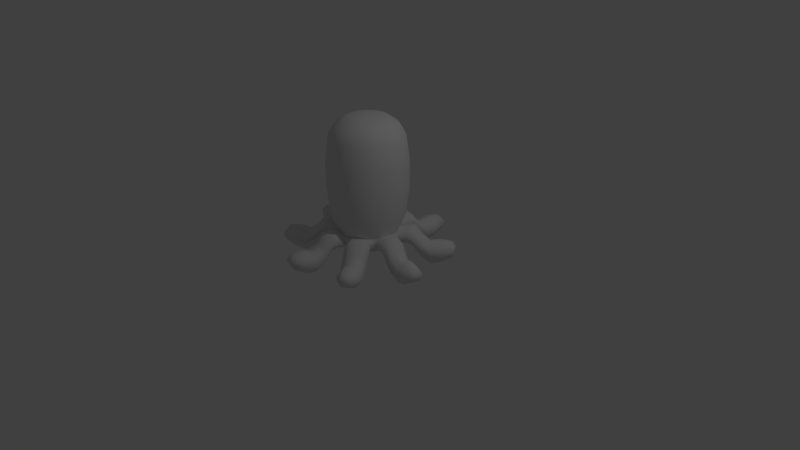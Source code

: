 # Source: octo.blend  (saved by Blender 2.78.0; exported with 4.5.12 LTS)
import bpy
from mathutils import Matrix  # noqa: F401  (used for matrix-valued properties, if any)

bpy.ops.wm.read_factory_settings(use_empty=True)
scene = bpy.context.scene
scene.name = 'Scene'

# ---- collections
col_collection_1 = bpy.data.collections.new('Collection 1'); scene.collection.children.link(col_collection_1)

# ---- world
world_world = bpy.data.worlds.new('World'); scene.world = world_world
world_world.color = (0.05088, 0.05088, 0.05088)
world_world.use_sun_shadow = False
world_world.sun_shadow_jitter_overblur = 0.0
world_world.cycles.sampling_method = 'MANUAL'

# ---- cameras
cam_camera = bpy.data.cameras.new('Camera')
cam_camera.clip_end = 100.0
cam_camera.lens = 35.0
cam_camera.sensor_width = 32.0
cam_camera.sensor_height = 18.0
cam_camera.ortho_scale = 7.314
cam_camera.dof.focus_distance = 0.0
cam_camera.dof.aperture_fstop = 128.0

# ---- lights
light_lamp = bpy.data.lights.new('Lamp', 'POINT')
light_lamp.transmission_factor = 0.0
light_lamp.cutoff_distance = 30.0
light_lamp.energy = 100.0
light_lamp.shadow_buffer_clip_start = 1.001
light_lamp.shadow_soft_size = 0.1
light_lamp.shadow_maximum_resolution = 0.006
light_lamp.use_absolute_resolution = True

# ---- meshes
me_cylinder = bpy.data.meshes.new('Cylinder')
me_cylinder.from_pydata([(3.012e-08, -8.787e-10, 0.1669), (4.758e-08, -8.178e-10, 1.905), (3.444e-08, 0.2379, 0.1669), (5.052e-08, 0.1319, 1.883), (0.09103, 0.2198, 0.1669), (0.05047, 0.1219, 1.883), (0.1682, 0.1682, 0.1669), (0.09326, 0.09326, 1.883), (0.2198, 0.09103, 0.1669), (0.1219, 0.05047, 1.883), (0.2379, -1.101e-08, 0.1669), (0.1319, -6.179e-09, 1.883), (0.2198, -0.09103, 0.1669), (0.1219, -0.05047, 1.883), (0.1682, -0.1682, 0.1669), (0.09326, -0.09326, 1.883), (0.09103, -0.2198, 0.1669), (0.05047, -0.1219, 1.883), (7.036e-08, -0.2379, 0.1669), (7.044e-08, -0.1319, 1.883), (-0.09103, -0.2198, 0.1669), (-0.05047, -0.1219, 1.883), (-0.1682, -0.1682, 0.1669), (-0.09326, -0.09326, 1.883), (-0.2198, -0.09103, 0.1669), (-0.1219, -0.05047, 1.883), (-0.2379, 2.227e-09, 0.1669), (-0.1319, 1.159e-09, 1.883), (-0.2198, 0.09103, 0.1669), (-0.1219, 0.05047, 1.883), (-0.1682, 0.1682, 0.1669), (-0.09326, 0.09326, 1.883), (-0.09103, 0.2198, 0.1669), (-0.05047, 0.1219, 1.883), (-0.008616, 0.4067, 0.4169), (1.527e-08, 0.5182, 0.936), (1.911e-08, 0.4728, 1.642), (0.1809, 0.4368, 1.642), (0.1983, 0.4787, 0.936), (0.1636, 0.3724, 0.4169), (0.3343, 0.3343, 1.642), (0.3664, 0.3664, 0.936), (0.2815, 0.2936, 0.4169), (0.4368, 0.1809, 1.642), (0.4787, 0.1983, 0.936), (0.379, 0.1477, 0.4169), (0.4728, -2.188e-08, 1.642), (0.5182, -2.398e-08, 0.936), (0.4067, 0.008616, 0.4169), (0.4368, -0.1809, 1.642), (0.4787, -0.1983, 0.936), (0.3724, -0.1636, 0.4169), (0.3343, -0.3343, 1.642), (0.3664, -0.3664, 0.936), (0.2936, -0.2815, 0.4169), (0.1809, -0.4368, 1.642), (0.1983, -0.4787, 0.936), (0.1477, -0.379, 0.4169), (9.05e-08, -0.4728, 1.642), (9.351e-08, -0.5182, 0.936), (0.008616, -0.4067, 0.4169), (-0.1809, -0.4368, 1.642), (-0.1983, -0.4787, 0.936), (-0.1636, -0.3724, 0.4169), (-0.3343, -0.3343, 1.642), (-0.3664, -0.3664, 0.936), (-0.2815, -0.2936, 0.4169), (-0.4368, -0.1809, 1.642), (-0.4787, -0.1983, 0.936), (-0.379, -0.1477, 0.4169), (-0.4728, 4.426e-09, 1.642), (-0.5182, 4.851e-09, 0.936), (-0.4067, -0.008616, 0.4169), (-0.4368, 0.1809, 1.642), (-0.4787, 0.1983, 0.936), (-0.3724, 0.1636, 0.4169), (-0.3343, 0.3343, 1.642), (-0.3664, 0.3664, 0.936), (-0.2936, 0.2815, 0.4169), (-0.1809, 0.4368, 1.642), (-0.1983, 0.4787, 0.936), (-0.1477, 0.379, 0.4169), (2.513e-08, 0.4013, 1.761), (3.727e-08, 0.2869, 1.845), (4.367e-08, 0.2102, 1.869), (0.08044, 0.1942, 1.869), (0.1098, 0.2651, 1.845), (0.1536, 0.3707, 1.761), (0.1486, 0.1486, 1.869), (0.2029, 0.2029, 1.845), (0.2837, 0.2837, 1.761), (0.1942, 0.08044, 1.869), (0.2651, 0.1098, 1.845), (0.3707, 0.1536, 1.761), (0.2102, -9.782e-09, 1.869), (0.2869, -1.306e-08, 1.845), (0.4013, -1.849e-08, 1.761), (0.1942, -0.08044, 1.869), (0.2651, -0.1098, 1.845), (0.3707, -0.1536, 1.761), (0.1486, -0.1486, 1.869), (0.2029, -0.2029, 1.845), (0.2837, -0.2837, 1.761), (0.08044, -0.1942, 1.869), (0.1098, -0.2651, 1.845), (0.1536, -0.3707, 1.761), (7.541e-08, -0.2102, 1.869), (8.059e-08, -0.2869, 1.845), (8.572e-08, -0.4013, 1.761), (-0.08044, -0.1942, 1.869), (-0.1098, -0.2651, 1.845), (-0.1536, -0.3707, 1.761), (-0.1486, -0.1486, 1.869), (-0.2029, -0.2029, 1.845), (-0.2837, -0.2837, 1.761), (-0.1942, -0.08044, 1.869), (-0.2651, -0.1098, 1.845), (-0.3707, -0.1536, 1.761), (-0.2102, 1.914e-09, 1.869), (-0.2869, 2.908e-09, 1.845), (-0.4013, 3.831e-09, 1.761), (-0.1942, 0.08044, 1.869), (-0.2651, 0.1098, 1.845), (-0.3707, 0.1536, 1.761), (-0.1486, 0.1486, 1.869), (-0.2029, 0.2029, 1.845), (-0.2837, 0.2837, 1.761), (-0.08044, 0.1942, 1.869), (-0.1098, 0.2651, 1.845), (-0.1536, 0.3707, 1.761), (1.527e-08, 0.5182, 1.314), (0.1983, 0.4787, 1.314), (0.3664, 0.3664, 1.314), (0.4787, 0.1983, 1.314), (0.5182, -2.398e-08, 1.314), (0.4787, -0.1983, 1.314), (0.3664, -0.3664, 1.314), (0.1983, -0.4787, 1.314), (9.351e-08, -0.5182, 1.314), (-0.1983, -0.4787, 1.314), (-0.3664, -0.3664, 1.314), (-0.4787, -0.1983, 1.314), (-0.5182, 4.851e-09, 1.314), (-0.4787, 0.1983, 1.314), (-0.3664, 0.3664, 1.314), (-0.1983, 0.4787, 1.314), (1.911e-08, 0.4728, 0.6077), (0.1809, 0.4368, 0.6077), (0.3343, 0.3343, 0.6077), (0.4368, 0.1809, 0.6077), (0.4728, -2.188e-08, 0.6077), (0.4368, -0.1809, 0.6077), (0.3343, -0.3343, 0.6077), (0.1809, -0.4368, 0.6077), (9.05e-08, -0.4728, 0.6077), (-0.1809, -0.4368, 0.6077), (-0.3343, -0.3343, 0.6077), (-0.4368, -0.1809, 0.6077), (-0.4728, 4.426e-09, 0.6077), (-0.4368, 0.1809, 0.6077), (-0.3343, 0.3343, 0.6077), (-0.1809, 0.4368, 0.6077), (0.1529, 0.3557, 0.2355), (0.2701, 0.2774, 0.2355), (0.3596, 0.1434, 0.2355), (0.3871, 0.005148, 0.2355), (0.3557, -0.1529, 0.2355), (0.2774, -0.2701, 0.2355), (0.1434, -0.3596, 0.2355), (0.005148, -0.3871, 0.2355), (-0.1529, -0.3557, 0.2355), (-0.2701, -0.2774, 0.2355), (-0.3596, -0.1434, 0.2355), (-0.3871, -0.005148, 0.2355), (-0.3557, 0.1529, 0.2355), (-0.2774, 0.2701, 0.2355), (-0.1434, 0.3596, 0.2355), (-0.005147, 0.3871, 0.2355), (0.008158, 0.4958, 0.2681), (0.01304, 0.5317, 0.4581), (-0.3668, 0.3852, 0.4581), (-0.2155, 0.4863, 0.4581), (-0.5317, 0.01304, 0.4581), (-0.4962, 0.1914, 0.4581), (-0.3852, -0.3668, 0.4581), (-0.4863, -0.2155, 0.4581), (-0.01304, -0.5317, 0.4581), (-0.1914, -0.4962, 0.4581), (0.3668, -0.3852, 0.4581), (0.2155, -0.4863, 0.4581), (0.5317, -0.01304, 0.4581), (0.4962, -0.1914, 0.4581), (0.3852, 0.3668, 0.4581), (0.4863, 0.2155, 0.4581), (0.1914, 0.4962, 0.4581), (0.1822, 0.4612, 0.2681), (0.3563, 0.3448, 0.2681), (0.4549, 0.1973, 0.2681), (0.4958, -0.008158, 0.2681), (0.4612, -0.1822, 0.2681), (0.3448, -0.3563, 0.2681), (0.1973, -0.4549, 0.2681), (-0.008158, -0.4958, 0.2681), (-0.1822, -0.4612, 0.2681), (-0.3563, -0.3448, 0.2681), (-0.4549, -0.1973, 0.2681), (-0.4958, 0.008158, 0.2681), (-0.4612, 0.1822, 0.2681), (-0.3448, 0.3563, 0.2681), (-0.1973, 0.4549, 0.2681), (0.03057, 0.5733, 0.2474), (0.03798, 0.6043, 0.4484), (-0.4004, 0.4541, 0.4484), (-0.2663, 0.5438, 0.4484), (-0.6043, 0.03798, 0.4484), (-0.5728, 0.1962, 0.4484), (-0.4541, -0.4004, 0.4484), (-0.5438, -0.2663, 0.4484), (-0.03798, -0.6043, 0.4484), (-0.1962, -0.5728, 0.4484), (0.4004, -0.4541, 0.4484), (0.2663, -0.5438, 0.4484), (0.6043, -0.03798, 0.4484), (0.5728, -0.1962, 0.4484), (0.4541, 0.4004, 0.4484), (0.5438, 0.2663, 0.4484), (0.1962, 0.5728, 0.4484), (0.1911, 0.5413, 0.2474), (0.427, 0.3838, 0.2474), (0.5179, 0.2476, 0.2474), (0.5733, -0.03057, 0.2474), (0.5413, -0.1911, 0.2474), (0.3838, -0.427, 0.2474), (0.2476, -0.5179, 0.2474), (-0.03057, -0.5733, 0.2474), (-0.1911, -0.5413, 0.2474), (-0.427, -0.3838, 0.2474), (-0.5179, -0.2476, 0.2474), (-0.5733, 0.03057, 0.2474), (-0.5413, 0.1911, 0.2474), (-0.3838, 0.427, 0.2474), (-0.2476, 0.5179, 0.2474), (0.06101, 0.7078, 0.08096), (0.06083, 0.6856, 0.3398), (-0.4418, 0.5278, 0.3398), (-0.3186, 0.6101, 0.3398), (-0.6856, 0.06083, 0.3398), (-0.6567, 0.2062, 0.3398), (-0.5278, -0.4418, 0.3398), (-0.6101, -0.3186, 0.3398), (-0.06083, -0.6856, 0.3398), (-0.2062, -0.6567, 0.3398), (0.4418, -0.5278, 0.3398), (0.3186, -0.6101, 0.3398), (0.6856, -0.06083, 0.3398), (0.6567, -0.2062, 0.3398), (0.5278, 0.4418, 0.3398), (0.6101, 0.3186, 0.3398), (0.2062, 0.6567, 0.3398), (0.2145, 0.6773, 0.08096), (0.5436, 0.4574, 0.08096), (0.6306, 0.3272, 0.08096), (0.7078, -0.06101, 0.08096), (0.6773, -0.2145, 0.08096), (0.4574, -0.5436, 0.08096), (0.3272, -0.6306, 0.08096), (-0.06101, -0.7078, 0.08096), (-0.2145, -0.6773, 0.08096), (-0.5436, -0.4574, 0.08096), (-0.6306, -0.3272, 0.08096), (-0.7078, 0.06101, 0.08096), (-0.6773, 0.2145, 0.08096), (-0.4574, 0.5436, 0.08096), (-0.3272, 0.6306, 0.08096), (0.08728, 0.8129, 0.005343), (0.08143, 0.7836, 0.2597), (-0.4965, 0.6117, 0.2597), (-0.3751, 0.6928, 0.2597), (-0.7836, 0.08143, 0.2597), (-0.7551, 0.2246, 0.2597), (-0.6117, -0.4965, 0.2597), (-0.6928, -0.3751, 0.2597), (-0.08143, -0.7836, 0.2597), (-0.2246, -0.7551, 0.2597), (0.4965, -0.6117, 0.2597), (0.3751, -0.6928, 0.2597), (0.7836, -0.08143, 0.2597), (0.7551, -0.2246, 0.2597), (0.6117, 0.4965, 0.2597), (0.6928, 0.3751, 0.2597), (0.2246, 0.7551, 0.2597), (0.2305, 0.7845, 0.005343), (0.6366, 0.5131, 0.005343), (0.7177, 0.3917, 0.005343), (0.8129, -0.08728, 0.005343), (0.7845, -0.2305, 0.005343), (0.5131, -0.6366, 0.005343), (0.3917, -0.7177, 0.005343), (-0.08728, -0.8129, 0.005343), (-0.2305, -0.7845, 0.005343), (-0.6366, -0.5131, 0.005343), (-0.7177, -0.3917, 0.005343), (-0.8129, 0.08728, 0.005343), (-0.7845, 0.2305, 0.005343), (-0.5131, 0.6366, 0.005343), (-0.3917, 0.7177, 0.005343), (0.1136, 0.9454, 0.04078), (0.1136, 0.914, 0.2908), (-0.5659, 0.7266, 0.2908), (-0.4547, 0.8009, 0.2908), (-0.914, 0.1136, 0.2908), (-0.8879, 0.2448, 0.2908), (-0.7266, -0.5659, 0.2908), (-0.8009, -0.4547, 0.2908), (-0.1136, -0.914, 0.2908), (-0.2448, -0.8879, 0.2908), (0.5659, -0.7266, 0.2908), (0.4547, -0.8009, 0.2908), (0.914, -0.1136, 0.2908), (0.8879, -0.2448, 0.2908), (0.7266, 0.5659, 0.2908), (0.8009, 0.4547, 0.2908), (0.2448, 0.8879, 0.2908), (0.2568, 0.9169, 0.04078), (0.7488, 0.5882, 0.04078), (0.83, 0.4668, 0.04078), (0.9454, -0.1136, 0.04078), (0.9169, -0.2568, 0.04078), (0.5882, -0.7488, 0.04078), (0.4668, -0.83, 0.04078), (-0.1136, -0.9454, 0.04078), (-0.2568, -0.9169, 0.04078), (-0.7488, -0.5882, 0.04078), (-0.83, -0.4668, 0.04078), (-0.9454, 0.1136, 0.04078), (-0.9169, 0.2568, 0.04078), (-0.5882, 0.7488, 0.04078), (-0.4668, 0.83, 0.04078), (0.1559, 1.078, 0.1198), (0.1556, 1.056, 0.2827), (-0.6364, 0.8564, 0.2827), (-0.5477, 0.9157, 0.2827), (-1.056, 0.1556, 0.2827), (-1.035, 0.2602, 0.2827), (-0.8564, -0.6364, 0.2827), (-0.9157, -0.5477, 0.2827), (-0.1556, -1.056, 0.2827), (-0.2602, -1.035, 0.2827), (0.6364, -0.8564, 0.2827), (0.5477, -0.9157, 0.2827), (1.056, -0.1556, 0.2827), (1.035, -0.2602, 0.2827), (0.8564, 0.6364, 0.2827), (0.9157, 0.5477, 0.2827), (0.2602, 1.035, 0.2827), (0.2684, 1.055, 0.1198), (0.8722, 0.6518, 0.1198), (0.9359, 0.5564, 0.1198), (1.078, -0.1559, 0.1198), (1.055, -0.2684, 0.1198), (0.6518, -0.8722, 0.1198), (0.5564, -0.9359, 0.1198), (-0.1559, -1.078, 0.1198), (-0.2684, -1.055, 0.1198), (-0.8722, -0.6518, 0.1198), (-0.9359, -0.5564, 0.1198), (-1.078, 0.1559, 0.1198), (-1.055, 0.2684, 0.1198), (-0.6518, 0.8722, 0.1198), (-0.5564, 0.9359, 0.1198), (-0.0589, 0.4402, 0.3281), (0.2229, 0.3841, 0.3281), (0.2696, 0.3529, 0.3281), (0.4292, 0.114, 0.3281), (0.4402, 0.0589, 0.3281), (0.3841, -0.2229, 0.3281), (0.3529, -0.2696, 0.3281), (0.114, -0.4292, 0.3281), (0.0589, -0.4402, 0.3281), (-0.2229, -0.3841, 0.3281), (-0.2696, -0.3529, 0.3281), (-0.4292, -0.114, 0.3281), (-0.4402, -0.0589, 0.3281), (-0.3841, 0.2229, 0.3281), (-0.3529, 0.2696, 0.3281), (-0.114, 0.4292, 0.3281), (-0.0563, 0.5284, 0.3608), (0.2542, 0.4667, 0.3608), (0.3339, 0.4135, 0.3608), (0.5098, 0.1502, 0.3608), (0.5284, 0.0563, 0.3608), (0.4667, -0.2542, 0.3608), (0.4135, -0.3339, 0.3608), (0.1502, -0.5098, 0.3608), (0.0563, -0.5284, 0.3608), (-0.2542, -0.4667, 0.3608), (-0.3339, -0.4135, 0.3608), (-0.5098, -0.1502, 0.3608), (-0.5284, -0.0563, 0.3608), (-0.4667, 0.2542, 0.3608), (-0.4135, 0.3339, 0.3608), (-0.1502, 0.5098, 0.3608), (-0.03907, 0.6065, 0.3469), (0.2682, 0.5454, 0.3469), (0.4012, 0.4565, 0.3469), (0.5753, 0.196, 0.3469), (0.6065, 0.03907, 0.3469), (0.5454, -0.2682, 0.3469), (0.4565, -0.4012, 0.3469), (0.196, -0.5753, 0.3469), (0.03907, -0.6065, 0.3469), (-0.2682, -0.5454, 0.3469), (-0.4012, -0.4565, 0.3469), (-0.5753, -0.196, 0.3469), (-0.6065, -0.03907, 0.3469), (-0.5454, 0.2682, 0.3469), (-0.4565, 0.4012, 0.3469), (-0.196, 0.5753, 0.3469), (-0.01438, 0.7134, 0.2116), (0.2863, 0.6536, 0.2116), (0.4943, 0.5146, 0.2116), (0.6646, 0.2597, 0.2116), (0.7134, 0.01438, 0.2116), (0.6536, -0.2863, 0.2116), (0.5146, -0.4943, 0.2116), (0.2597, -0.6646, 0.2116), (0.01438, -0.7134, 0.2116), (-0.2863, -0.6536, 0.2116), (-0.4943, -0.5146, 0.2116), (-0.6646, -0.2597, 0.2116), (-0.7134, -0.01438, 0.2116), (-0.6536, 0.2863, 0.2116), (-0.5146, 0.4943, 0.2116), (-0.2597, 0.6646, 0.2116), (0.005622, 0.8141, 0.1325), (0.3063, 0.7543, 0.1325), (0.5796, 0.5717, 0.1325), (0.75, 0.3167, 0.1325), (0.8141, -0.005622, 0.1325), (0.7543, -0.3063, 0.1325), (0.5717, -0.5796, 0.1325), (0.3167, -0.75, 0.1325), (-0.005622, -0.8141, 0.1325), (-0.3063, -0.7543, 0.1325), (-0.5796, -0.5717, 0.1325), (-0.75, -0.3167, 0.1325), (-0.8141, 0.005622, 0.1325), (-0.7543, 0.3063, 0.1325), (-0.5717, 0.5796, 0.1325), (-0.3167, 0.75, 0.1325), (0.03463, 0.9562, 0.1691), (0.3339, 0.8967, 0.1691), (0.7006, 0.6517, 0.1691), (0.8702, 0.3979, 0.1691), (0.9562, -0.03463, 0.1691), (0.8967, -0.3339, 0.1691), (0.6517, -0.7006, 0.1691), (0.3979, -0.8702, 0.1691), (-0.03463, -0.9562, 0.1691), (-0.3339, -0.8967, 0.1691), (-0.7006, -0.6517, 0.1691), (-0.8702, -0.3979, 0.1691), (-0.9562, 0.03463, 0.1691), (-0.8967, 0.3339, 0.1691), (-0.6517, 0.7006, 0.1691), (-0.3979, 0.8702, 0.1691), (0.1315, 1.111, 0.2055), (0.3037, 1.077, 0.2055), (0.8787, 0.6926, 0.2055), (0.9762, 0.5467, 0.2055), (1.111, -0.1315, 0.2055), (1.077, -0.3037, 0.2055), (0.6926, -0.8787, 0.2055), (0.5467, -0.9762, 0.2055), (-0.1315, -1.111, 0.2055), (-0.3037, -1.077, 0.2055), (-0.8787, -0.6926, 0.2055), (-0.9762, -0.5467, 0.2055), (-1.111, 0.1315, 0.2055), (-1.077, 0.3037, 0.2055), (-0.6926, 0.8787, 0.2055), (-0.5467, 0.9762, 0.2055), (0.1655, 0.3794, 0.4376), (0.2872, 0.2981, 0.4376), (0.3853, 0.1513, 0.4376), (0.4138, 0.007679, 0.4376), (0.3794, -0.1655, 0.4376), (0.2981, -0.2872, 0.4376), (0.1513, -0.3853, 0.4376), (0.007679, -0.4138, 0.4376), (-0.1655, -0.3794, 0.4376), (-0.2872, -0.2981, 0.4376), (-0.3853, -0.1513, 0.4376), (-0.4138, -0.007679, 0.4376), (-0.3794, 0.1655, 0.4376), (-0.2981, 0.2872, 0.4376), (-0.1513, 0.3853, 0.4376), (-0.007679, 0.4138, 0.4376)], [], [(0, 2, 4), (1, 5, 3), (84, 3, 5, 85), (0, 4, 6), (1, 7, 5), (85, 5, 7, 88), (0, 6, 8), (1, 9, 7), (88, 7, 9, 91), (0, 8, 10), (1, 11, 9), (91, 9, 11, 94), (0, 10, 12), (1, 13, 11), (94, 11, 13, 97), (0, 12, 14), (1, 15, 13), (97, 13, 15, 100), (0, 14, 16), (1, 17, 15), (100, 15, 17, 103), (0, 16, 18), (1, 19, 17), (103, 17, 19, 106), (0, 18, 20), (1, 21, 19), (106, 19, 21, 109), (0, 20, 22), (1, 23, 21), (109, 21, 23, 112), (0, 22, 24), (1, 25, 23), (112, 23, 25, 115), (0, 24, 26), (1, 27, 25), (115, 25, 27, 118), (0, 26, 28), (1, 29, 27), (118, 27, 29, 121), (0, 28, 30), (1, 31, 29), (121, 29, 31, 124), (0, 30, 32), (1, 33, 31), (124, 31, 33, 127), (0, 32, 2), (1, 3, 33), (127, 33, 3, 84), (385, 81, 34, 370), (161, 80, 35, 146), (145, 79, 36, 130), (378, 60, 186, 394), (160, 77, 80, 161), (144, 76, 79, 145), (383, 75, 78, 384), (159, 74, 77, 160), (143, 73, 76, 144), (54, 57, 189, 188), (158, 71, 74, 159), (142, 70, 73, 143), (381, 69, 72, 382), (157, 68, 71, 158), (141, 67, 70, 142), (166, 165, 198, 199), (156, 65, 68, 157), (140, 64, 67, 141), (379, 63, 66, 380), (155, 62, 65, 156), (139, 61, 64, 140), (377, 168, 201, 393), (154, 59, 62, 155), (138, 58, 61, 139), (377, 57, 60, 378), (153, 56, 59, 154), (137, 55, 58, 138), (42, 45, 193, 192), (152, 53, 56, 153), (136, 52, 55, 137), (375, 51, 54, 376), (151, 50, 53, 152), (135, 49, 52, 136), (376, 54, 188, 392), (150, 47, 50, 151), (134, 46, 49, 135), (373, 45, 48, 374), (149, 44, 47, 150), (133, 43, 46, 134), (164, 163, 196, 197), (148, 41, 44, 149), (132, 40, 43, 133), (371, 39, 42, 372), (147, 38, 41, 148), (131, 37, 40, 132), (375, 166, 199, 391), (146, 35, 38, 147), (130, 36, 37, 131), (79, 129, 82, 36), (129, 128, 83, 82), (128, 127, 84, 83), (76, 126, 129, 79), (126, 125, 128, 129), (125, 124, 127, 128), (73, 123, 126, 76), (123, 122, 125, 126), (122, 121, 124, 125), (70, 120, 123, 73), (120, 119, 122, 123), (119, 118, 121, 122), (67, 117, 120, 70), (117, 116, 119, 120), (116, 115, 118, 119), (64, 114, 117, 67), (114, 113, 116, 117), (113, 112, 115, 116), (61, 111, 114, 64), (111, 110, 113, 114), (110, 109, 112, 113), (58, 108, 111, 61), (108, 107, 110, 111), (107, 106, 109, 110), (55, 105, 108, 58), (105, 104, 107, 108), (104, 103, 106, 107), (52, 102, 105, 55), (102, 101, 104, 105), (101, 100, 103, 104), (49, 99, 102, 52), (99, 98, 101, 102), (98, 97, 100, 101), (46, 96, 99, 49), (96, 95, 98, 99), (95, 94, 97, 98), (43, 93, 96, 46), (93, 92, 95, 96), (92, 91, 94, 95), (40, 90, 93, 43), (90, 89, 92, 93), (89, 88, 91, 92), (37, 87, 90, 40), (87, 86, 89, 90), (86, 85, 88, 89), (36, 82, 87, 37), (82, 83, 86, 87), (83, 84, 85, 86), (35, 130, 131, 38), (38, 131, 132, 41), (41, 132, 133, 44), (44, 133, 134, 47), (47, 134, 135, 50), (50, 135, 136, 53), (53, 136, 137, 56), (56, 137, 138, 59), (59, 138, 139, 62), (62, 139, 140, 65), (65, 140, 141, 68), (68, 141, 142, 71), (71, 142, 143, 74), (74, 143, 144, 77), (77, 144, 145, 80), (80, 145, 130, 35), (497, 146, 147, 482), (482, 147, 148, 483), (483, 148, 149, 484), (484, 149, 150, 485), (485, 150, 151, 486), (486, 151, 152, 487), (487, 152, 153, 488), (488, 153, 154, 489), (489, 154, 155, 490), (490, 155, 156, 491), (491, 156, 157, 492), (492, 157, 158, 493), (493, 158, 159, 494), (494, 159, 160, 495), (495, 160, 161, 496), (496, 161, 146, 497), (2, 177, 162, 4), (4, 162, 163, 6), (6, 163, 164, 8), (8, 164, 165, 10), (10, 165, 166, 12), (12, 166, 167, 14), (14, 167, 168, 16), (16, 168, 169, 18), (18, 169, 170, 20), (20, 170, 171, 22), (22, 171, 172, 24), (24, 172, 173, 26), (26, 173, 174, 28), (28, 174, 175, 30), (30, 175, 176, 32), (32, 176, 177, 2), (180, 181, 213, 212), (392, 188, 220, 408), (201, 200, 232, 233), (386, 179, 211, 402), (391, 199, 231, 407), (199, 198, 230, 231), (390, 190, 222, 406), (197, 196, 228, 229), (379, 170, 203, 395), (66, 69, 185, 184), (168, 167, 200, 201), (380, 66, 184, 396), (78, 81, 181, 180), (381, 172, 205, 397), (170, 169, 202, 203), (382, 72, 182, 398), (34, 39, 194, 179), (370, 34, 179, 386), (383, 174, 207, 399), (172, 171, 204, 205), (48, 51, 191, 190), (384, 78, 180, 400), (371, 162, 195, 387), (385, 176, 209, 401), (60, 63, 187, 186), (372, 42, 192, 388), (174, 173, 206, 207), (373, 164, 197, 389), (72, 75, 183, 182), (162, 177, 178, 195), (374, 48, 190, 390), (176, 175, 208, 209), (411, 235, 267, 427), (239, 238, 270, 271), (216, 217, 249, 248), (410, 218, 250, 426), (237, 236, 268, 269), (214, 215, 247, 246), (409, 233, 265, 425), (235, 234, 266, 267), (203, 202, 234, 235), (393, 201, 233, 409), (182, 183, 215, 214), (205, 204, 236, 237), (394, 186, 218, 410), (184, 185, 217, 216), (207, 206, 238, 239), (395, 203, 235, 411), (186, 187, 219, 218), (209, 208, 240, 241), (396, 184, 216, 412), (188, 189, 221, 220), (397, 205, 237, 413), (190, 191, 223, 222), (398, 182, 214, 414), (192, 193, 225, 224), (399, 207, 239, 415), (179, 194, 226, 211), (400, 180, 212, 416), (387, 195, 227, 403), (401, 209, 241, 417), (388, 192, 224, 404), (195, 178, 210, 227), (389, 197, 229, 405), (431, 271, 303, 447), (256, 257, 289, 288), (430, 246, 278, 446), (254, 255, 287, 286), (429, 269, 301, 445), (252, 253, 285, 284), (428, 248, 280, 444), (273, 272, 304, 305), (218, 219, 251, 250), (241, 240, 272, 273), (412, 216, 248, 428), (220, 221, 253, 252), (413, 237, 269, 429), (222, 223, 255, 254), (414, 214, 246, 430), (224, 225, 257, 256), (415, 239, 271, 431), (211, 226, 258, 243), (416, 212, 244, 432), (403, 227, 259, 419), (417, 241, 273, 433), (404, 224, 256, 420), (227, 210, 242, 259), (405, 229, 261, 421), (229, 228, 260, 261), (406, 222, 254, 422), (231, 230, 262, 263), (407, 231, 263, 423), (402, 211, 243, 418), (233, 232, 264, 265), (408, 220, 252, 424), (212, 213, 245, 244), (437, 293, 325, 453), (291, 274, 306, 323), (436, 288, 320, 452), (449, 305, 337, 465), (435, 291, 323, 451), (448, 276, 308, 464), (275, 290, 322, 307), (447, 303, 335, 463), (243, 258, 290, 275), (432, 244, 276, 448), (419, 259, 291, 435), (433, 273, 305, 449), (420, 256, 288, 436), (259, 242, 274, 291), (421, 261, 293, 437), (261, 260, 292, 293), (422, 254, 286, 438), (263, 262, 294, 295), (423, 263, 295, 439), (418, 243, 275, 434), (265, 264, 296, 297), (424, 252, 284, 440), (244, 245, 277, 276), (267, 266, 298, 299), (425, 265, 297, 441), (246, 247, 279, 278), (269, 268, 300, 301), (426, 250, 282, 442), (248, 249, 281, 280), (271, 270, 302, 303), (427, 267, 299, 443), (250, 251, 283, 282), (329, 328, 360, 361), (450, 307, 339, 466), (455, 327, 359, 471), (327, 326, 358, 359), (454, 318, 350, 470), (325, 324, 356, 357), (453, 325, 357, 469), (323, 306, 338, 355), (293, 292, 324, 325), (438, 286, 318, 454), (295, 294, 326, 327), (439, 295, 327, 455), (434, 275, 307, 450), (297, 296, 328, 329), (440, 284, 316, 456), (276, 277, 309, 308), (299, 298, 330, 331), (441, 297, 329, 457), (278, 279, 311, 310), (301, 300, 332, 333), (442, 282, 314, 458), (280, 281, 313, 312), (303, 302, 334, 335), (443, 299, 331, 459), (282, 283, 315, 314), (305, 304, 336, 337), (444, 280, 312, 460), (284, 285, 317, 316), (445, 301, 333, 461), (286, 287, 319, 318), (446, 278, 310, 462), (288, 289, 321, 320), (480, 340, 341, 481), (478, 342, 343, 479), (476, 344, 345, 477), (474, 346, 347, 475), (472, 348, 349, 473), (470, 350, 351, 471), (468, 352, 353, 469), (466, 339, 354, 467), (456, 316, 348, 472), (308, 309, 341, 340), (331, 330, 362, 363), (457, 329, 361, 473), (310, 311, 343, 342), (333, 332, 364, 365), (458, 314, 346, 474), (312, 313, 345, 344), (335, 334, 366, 367), (459, 331, 363, 475), (314, 315, 347, 346), (337, 336, 368, 369), (460, 312, 344, 476), (316, 317, 349, 348), (461, 333, 365, 477), (318, 319, 351, 350), (462, 310, 342, 478), (320, 321, 353, 352), (463, 335, 367, 479), (307, 322, 354, 339), (464, 308, 340, 480), (451, 323, 355, 467), (465, 337, 369, 481), (452, 320, 352, 468), (324, 452, 468, 356), (309, 465, 481, 341), (322, 451, 467, 354), (336, 464, 480, 368), (311, 463, 479, 343), (334, 462, 478, 366), (313, 461, 477, 345), (332, 460, 476, 364), (315, 459, 475, 347), (330, 458, 474, 362), (317, 457, 473, 349), (328, 456, 472, 360), (338, 466, 467, 355), (356, 468, 469, 357), (358, 470, 471, 359), (360, 472, 473, 361), (362, 474, 475, 363), (364, 476, 477, 365), (366, 478, 479, 367), (368, 480, 481, 369), (302, 446, 462, 334), (281, 445, 461, 313), (300, 444, 460, 332), (283, 443, 459, 315), (298, 442, 458, 330), (285, 441, 457, 317), (296, 440, 456, 328), (274, 434, 450, 306), (287, 439, 455, 319), (294, 438, 454, 326), (321, 453, 469, 353), (326, 454, 470, 358), (319, 455, 471, 351), (306, 450, 466, 338), (251, 427, 443, 283), (266, 426, 442, 298), (253, 425, 441, 285), (264, 424, 440, 296), (242, 418, 434, 274), (255, 423, 439, 287), (262, 422, 438, 294), (257, 421, 437, 289), (260, 420, 436, 292), (245, 433, 449, 277), (258, 419, 435, 290), (272, 432, 448, 304), (279, 447, 463, 311), (304, 448, 464, 336), (290, 435, 451, 322), (277, 449, 465, 309), (292, 436, 452, 324), (289, 437, 453, 321), (232, 408, 424, 264), (210, 402, 418, 242), (223, 407, 423, 255), (230, 406, 422, 262), (225, 405, 421, 257), (228, 404, 420, 260), (213, 417, 433, 245), (226, 403, 419, 258), (240, 416, 432, 272), (215, 415, 431, 247), (238, 414, 430, 270), (217, 413, 429, 249), (236, 412, 428, 268), (268, 428, 444, 300), (249, 429, 445, 281), (270, 430, 446, 302), (247, 431, 447, 279), (193, 389, 405, 225), (196, 388, 404, 228), (181, 401, 417, 213), (194, 387, 403, 226), (208, 400, 416, 240), (183, 399, 415, 215), (206, 398, 414, 238), (185, 397, 413, 217), (204, 396, 412, 236), (187, 395, 411, 219), (202, 394, 410, 234), (189, 393, 409, 221), (221, 409, 425, 253), (234, 410, 426, 266), (219, 411, 427, 251), (165, 374, 390, 198), (45, 373, 389, 193), (163, 372, 388, 196), (81, 385, 401, 181), (39, 371, 387, 194), (175, 384, 400, 208), (75, 383, 399, 183), (177, 370, 386, 178), (173, 382, 398, 206), (69, 381, 397, 185), (171, 380, 396, 204), (63, 379, 395, 187), (198, 390, 406, 230), (191, 391, 407, 223), (178, 386, 402, 210), (200, 392, 408, 232), (51, 375, 391, 191), (162, 371, 372, 163), (164, 373, 374, 165), (167, 376, 392, 200), (166, 375, 376, 167), (168, 377, 378, 169), (57, 377, 393, 189), (170, 379, 380, 171), (172, 381, 382, 173), (174, 383, 384, 175), (169, 378, 394, 202), (176, 385, 370, 177), (81, 496, 497, 34), (78, 495, 496, 81), (75, 494, 495, 78), (72, 493, 494, 75), (69, 492, 493, 72), (66, 491, 492, 69), (63, 490, 491, 66), (60, 489, 490, 63), (57, 488, 489, 60), (54, 487, 488, 57), (51, 486, 487, 54), (48, 485, 486, 51), (45, 484, 485, 48), (42, 483, 484, 45), (39, 482, 483, 42), (34, 497, 482, 39)])
me_cylinder.polygons.foreach_set('use_smooth', [True] * 512)
_k = set([(34, 39), (34, 81), (39, 42), (42, 45), (45, 48), (48, 51), (51, 54), (54, 57), (57, 60), (60, 63), (63, 66), (66, 69), (69, 72), (72, 75), (75, 78), (78, 81)])
me_cylinder.attributes.new('sharp_edge', 'BOOLEAN', 'EDGE').data.foreach_set('value', [ (min(e.vertices), max(e.vertices)) in _k for e in me_cylinder.edges])
_uv = me_cylinder.uv_layers.new(name='UVMap')
_uv.uv.foreach_set('vector', [0.2803, 0.8598, 0.2688, 0.8017, 0.2919, 0.8017, 0.4875, 0.1357, 0.4938, 0.1648, 0.4822, 0.165, 0.4789, 0.1827, 0.4822, 0.165, 0.4938, 0.1648, 0.4975, 0.1824, 0.2803, 0.8598, 0.2919, 0.8017, 0.3133, 0.8105, 0.4875, 0.1357, 0.5045, 0.1602, 0.4938, 0.1648, 0.4975, 0.1824, 0.4938, 0.1648, 0.5045, 0.1602, 0.5147, 0.1751, 0.2803, 0.8598, 0.3133, 0.8105, 0.3296, 0.8269, 0.4875, 0.1357, 0.5126, 0.1519, 0.5045, 0.1602, 0.5147, 0.1751, 0.5045, 0.1602, 0.5126, 0.1519, 0.5277, 0.1617, 0.2803, 0.8598, 0.3296, 0.8269, 0.3385, 0.8482, 0.4875, 0.1357, 0.5168, 0.1411, 0.5126, 0.1519, 0.5277, 0.1617, 0.5126, 0.1519, 0.5168, 0.1411, 0.5346, 0.1443, 0.2803, 0.8598, 0.3385, 0.8482, 0.3385, 0.8714, 0.4875, 0.1357, 0.5167, 0.1294, 0.5168, 0.1411, 0.5346, 0.1443, 0.5168, 0.1411, 0.5167, 0.1294, 0.5343, 0.1257, 0.2803, 0.8598, 0.3385, 0.8714, 0.3296, 0.8928, 0.4875, 0.1357, 0.5121, 0.1188, 0.5167, 0.1294, 0.5343, 0.1257, 0.5167, 0.1294, 0.5121, 0.1188, 0.5269, 0.1086, 0.2803, 0.8598, 0.3296, 0.8928, 0.3133, 0.9091, 0.4875, 0.1357, 0.5037, 0.1107, 0.5121, 0.1188, 0.5269, 0.1086, 0.5121, 0.1188, 0.5037, 0.1107, 0.5135, 0.09556, 0.2803, 0.8598, 0.3133, 0.9091, 0.2919, 0.918, 0.4875, 0.1357, 0.4929, 0.1064, 0.5037, 0.1107, 0.5135, 0.09556, 0.5037, 0.1107, 0.4929, 0.1064, 0.4962, 0.08867, 0.2803, 0.8598, 0.2919, 0.918, 0.2688, 0.918, 0.4875, 0.1357, 0.4813, 0.1066, 0.4929, 0.1064, 0.4962, 0.08867, 0.4929, 0.1064, 0.4813, 0.1066, 0.4776, 0.08893, 0.2803, 0.8598, 0.2688, 0.918, 0.2474, 0.9091, 0.4875, 0.1357, 0.4706, 0.1112, 0.4813, 0.1066, 0.4776, 0.08893, 0.4813, 0.1066, 0.4706, 0.1112, 0.4604, 0.09632, 0.2803, 0.8598, 0.2474, 0.9091, 0.231, 0.8928, 0.4875, 0.1357, 0.4625, 0.1195, 0.4706, 0.1112, 0.4604, 0.09632, 0.4706, 0.1112, 0.4625, 0.1195, 0.4474, 0.1097, 0.2803, 0.8598, 0.231, 0.8928, 0.2222, 0.8714, 0.4875, 0.1357, 0.4582, 0.1303, 0.4625, 0.1195, 0.4474, 0.1097, 0.4625, 0.1195, 0.4582, 0.1303, 0.4405, 0.127, 0.2803, 0.8598, 0.2222, 0.8714, 0.2222, 0.8482, 0.4875, 0.1357, 0.4584, 0.1419, 0.4582, 0.1303, 0.4405, 0.127, 0.4582, 0.1303, 0.4584, 0.1419, 0.4408, 0.1457, 0.2803, 0.8598, 0.2222, 0.8482, 0.231, 0.8269, 0.4875, 0.1357, 0.463, 0.1526, 0.4584, 0.1419, 0.4408, 0.1457, 0.4584, 0.1419, 0.463, 0.1526, 0.4482, 0.1628, 0.2803, 0.8598, 0.231, 0.8269, 0.2474, 0.8105, 0.4875, 0.1357, 0.4714, 0.1607, 0.463, 0.1526, 0.4482, 0.1628, 0.463, 0.1526, 0.4714, 0.1607, 0.4616, 0.1758, 0.2803, 0.8598, 0.2474, 0.8105, 0.2688, 0.8017, 0.4875, 0.1357, 0.4822, 0.165, 0.4714, 0.1607, 0.4616, 0.1758, 0.4714, 0.1607, 0.4822, 0.165, 0.4789, 0.1827, 0.269, 0.9433, 0.2583, 0.9188, 0.2937, 0.9188, 0.283, 0.9433, 0.2849, 0.08201, 0.201, 0.06413, 0.21, 0.01148, 0.2987, 0.03366, 0.1058, 0.05327, 0.02036, 0.04905, 0.0219, 0.0004087, 0.1093, 0.0008492, 0.9954, 0.6891, 0.9996, 0.7161, 0.9705, 0.72, 0.9717, 0.693, 0.2746, 0.1285, 0.1936, 0.1142, 0.201, 0.06413, 0.2849, 0.08201, 0.1016, 0.1039, 0.01716, 0.09793, 0.02036, 0.04905, 0.1058, 0.05327, 0.6343, 0.2467, 0.6236, 0.2222, 0.659, 0.2222, 0.6483, 0.2467, 0.2667, 0.174, 0.1873, 0.1626, 0.1936, 0.1142, 0.2746, 0.1285, 0.09736, 0.1533, 0.01332, 0.1469, 0.01716, 0.09793, 0.1016, 0.1039, 0.9824, 0.8504, 0.9824, 0.8944, 0.9516, 0.8896, 0.9533, 0.8543, 0.2607, 0.2189, 0.1822, 0.21, 0.1873, 0.1626, 0.2667, 0.174, 0.09338, 0.2021, 0.009472, 0.1961, 0.01332, 0.1469, 0.09736, 0.1533, 0.6254, 0.5181, 0.6147, 0.4935, 0.65, 0.4935, 0.6394, 0.5181, 0.2561, 0.2634, 0.1783, 0.2567, 0.1822, 0.21, 0.2607, 0.2189, 0.09, 0.2505, 0.006038, 0.2455, 0.009472, 0.1961, 0.09338, 0.2021, 0.574, 0.7526, 0.5818, 0.7073, 0.6162, 0.7066, 0.608, 0.7646, 0.253, 0.3078, 0.1754, 0.3032, 0.1783, 0.2567, 0.2561, 0.2634, 0.0874, 0.2987, 0.003285, 0.295, 0.006038, 0.2455, 0.09, 0.2505, 0.2468, 0.9188, 0.2575, 0.9433, 0.2222, 0.9433, 0.2328, 0.9188, 0.2511, 0.3521, 0.1736, 0.3496, 0.1754, 0.3032, 0.253, 0.3078, 0.08568, 0.3469, 0.001378, 0.3447, 0.003285, 0.295, 0.0874, 0.2987, 0.6429, 0.008662, 0.6758, 0.0004087, 0.6638, 0.03436, 0.6276, 0.02991, 0.2507, 0.3965, 0.173, 0.3959, 0.1736, 0.3496, 0.2511, 0.3521, 0.08494, 0.3952, 0.0004087, 0.3946, 0.001378, 0.3447, 0.08568, 0.3469, 0.6845, 0.2222, 0.6951, 0.2467, 0.6598, 0.2467, 0.6705, 0.2222, 0.2508, 0.4408, 0.1734, 0.4422, 0.173, 0.3959, 0.2507, 0.3965, 0.0852, 0.4435, 0.0004185, 0.4446, 0.0004087, 0.3946, 0.08494, 0.3952, 0.749, 0.3561, 0.749, 0.3121, 0.7798, 0.3169, 0.7781, 0.3523, 0.2522, 0.485, 0.1749, 0.4885, 0.1734, 0.4422, 0.2508, 0.4408, 0.08652, 0.4919, 0.001416, 0.4947, 0.0004185, 0.4446, 0.0852, 0.4435, 0.7206, 0.2222, 0.7313, 0.2467, 0.696, 0.2467, 0.7066, 0.2222, 0.255, 0.5291, 0.1778, 0.535, 0.1749, 0.4885, 0.2522, 0.485, 0.08891, 0.5406, 0.003378, 0.545, 0.001416, 0.4947, 0.08652, 0.4919, 0.9782, 0.8234, 0.9824, 0.8504, 0.9533, 0.8543, 0.9546, 0.8273, 0.2596, 0.573, 0.182, 0.5817, 0.1778, 0.535, 0.255, 0.5291, 0.09238, 0.5896, 0.006235, 0.5955, 0.003378, 0.545, 0.08891, 0.5406, 0.6755, 0.4935, 0.6862, 0.5181, 0.6508, 0.5181, 0.6615, 0.4935, 0.2659, 0.617, 0.1878, 0.6289, 0.182, 0.5817, 0.2596, 0.573, 0.09689, 0.6392, 0.00985, 0.6463, 0.006235, 0.5955, 0.09238, 0.5896, 0.3523, 0.8869, 0.36, 0.8416, 0.3945, 0.8409, 0.3862, 0.8989, 0.2746, 0.6611, 0.1954, 0.677, 0.1878, 0.6289, 0.2659, 0.617, 0.1023, 0.6896, 0.01397, 0.6974, 0.00985, 0.6463, 0.09689, 0.6392, 0.6977, 0.5181, 0.687, 0.4935, 0.7223, 0.4935, 0.7117, 0.5181, 0.2861, 0.7056, 0.205, 0.7265, 0.1954, 0.677, 0.2746, 0.6611, 0.1085, 0.7417, 0.01813, 0.7489, 0.01397, 0.6974, 0.1023, 0.6896, 0.5823, 0.7855, 0.574, 0.7526, 0.608, 0.7646, 0.6035, 0.8007, 0.3017, 0.7508, 0.2171, 0.7784, 0.205, 0.7265, 0.2861, 0.7056, 0.1149, 0.7962, 0.02154, 0.8008, 0.01813, 0.7489, 0.1085, 0.7417, 0.4109, 0.2504, 0.4324, 0.2193, 0.4686, 0.234, 0.4606, 0.271, 0.4324, 0.2193, 0.4514, 0.1912, 0.4754, 0.2008, 0.4686, 0.234, 0.4514, 0.1912, 0.4616, 0.1758, 0.4789, 0.1827, 0.4754, 0.2008, 0.3729, 0.2123, 0.4046, 0.1918, 0.4324, 0.2193, 0.4109, 0.2504, 0.4046, 0.1918, 0.4329, 0.1732, 0.4514, 0.1912, 0.4324, 0.2193, 0.4329, 0.1732, 0.4482, 0.1628, 0.4616, 0.1758, 0.4514, 0.1912, 0.3523, 0.1626, 0.3895, 0.1558, 0.4046, 0.1918, 0.3729, 0.2123, 0.3895, 0.1558, 0.4227, 0.1494, 0.4329, 0.1732, 0.4046, 0.1918, 0.4227, 0.1494, 0.4408, 0.1457, 0.4482, 0.1628, 0.4329, 0.1732, 0.3523, 0.1088, 0.3892, 0.1167, 0.3895, 0.1558, 0.3523, 0.1626, 0.3892, 0.1167, 0.4224, 0.1236, 0.4227, 0.1494, 0.3895, 0.1558, 0.4224, 0.1236, 0.4405, 0.127, 0.4408, 0.1457, 0.4227, 0.1494, 0.3729, 0.05906, 0.404, 0.08055, 0.3892, 0.1167, 0.3523, 0.1088, 0.404, 0.08055, 0.432, 0.09958, 0.4224, 0.1236, 0.3892, 0.1167, 0.432, 0.09958, 0.4474, 0.1097, 0.4405, 0.127, 0.4224, 0.1236, 0.4109, 0.021, 0.4314, 0.05276, 0.404, 0.08055, 0.3729, 0.05906, 0.4314, 0.05276, 0.45, 0.08108, 0.432, 0.09958, 0.404, 0.08055, 0.45, 0.08108, 0.4604, 0.09632, 0.4474, 0.1097, 0.432, 0.09958, 0.4606, 0.0004087, 0.4674, 0.0376, 0.4314, 0.05276, 0.4109, 0.021, 0.4674, 0.0376, 0.4738, 0.07088, 0.45, 0.08108, 0.4314, 0.05276, 0.4738, 0.07088, 0.4776, 0.08893, 0.4604, 0.09632, 0.45, 0.08108, 0.5145, 0.0004088, 0.5065, 0.03737, 0.4674, 0.0376, 0.4606, 0.0004087, 0.5065, 0.03737, 0.4996, 0.07056, 0.4738, 0.07088, 0.4674, 0.0376, 0.4996, 0.07056, 0.4962, 0.08867, 0.4776, 0.08893, 0.4738, 0.07088, 0.5642, 0.021, 0.5427, 0.05211, 0.5065, 0.03737, 0.5145, 0.0004088, 0.5427, 0.05211, 0.5237, 0.08015, 0.4996, 0.07056, 0.5065, 0.03737, 0.5237, 0.08015, 0.5135, 0.09556, 0.4962, 0.08867, 0.4996, 0.07056, 0.6022, 0.05906, 0.5705, 0.07958, 0.5427, 0.05211, 0.5642, 0.021, 0.5705, 0.07958, 0.5422, 0.09819, 0.5237, 0.08015, 0.5427, 0.05211, 0.5422, 0.09819, 0.5269, 0.1086, 0.5135, 0.09556, 0.5237, 0.08015, 0.6228, 0.1088, 0.5856, 0.1156, 0.5705, 0.07958, 0.6022, 0.05906, 0.5856, 0.1156, 0.5523, 0.1219, 0.5422, 0.09819, 0.5705, 0.07958, 0.5523, 0.1219, 0.5343, 0.1257, 0.5269, 0.1086, 0.5422, 0.09819, 0.6228, 0.1626, 0.5859, 0.1546, 0.5856, 0.1156, 0.6228, 0.1088, 0.5859, 0.1546, 0.5527, 0.1478, 0.5523, 0.1219, 0.5856, 0.1156, 0.5527, 0.1478, 0.5346, 0.1443, 0.5343, 0.1257, 0.5523, 0.1219, 0.6022, 0.2123, 0.5711, 0.1908, 0.5859, 0.1546, 0.6228, 0.1626, 0.5711, 0.1908, 0.5431, 0.1718, 0.5527, 0.1478, 0.5859, 0.1546, 0.5431, 0.1718, 0.5277, 0.1617, 0.5346, 0.1443, 0.5527, 0.1478, 0.5642, 0.2504, 0.5437, 0.2186, 0.5711, 0.1908, 0.6022, 0.2123, 0.5437, 0.2186, 0.525, 0.1903, 0.5431, 0.1718, 0.5711, 0.1908, 0.525, 0.1903, 0.5147, 0.1751, 0.5277, 0.1617, 0.5431, 0.1718, 0.5145, 0.271, 0.5077, 0.2338, 0.5437, 0.2186, 0.5642, 0.2504, 0.5077, 0.2338, 0.5013, 0.2005, 0.525, 0.1903, 0.5437, 0.2186, 0.5013, 0.2005, 0.4975, 0.1824, 0.5147, 0.1751, 0.525, 0.1903, 0.4606, 0.271, 0.4686, 0.234, 0.5077, 0.2338, 0.5145, 0.271, 0.4686, 0.234, 0.4754, 0.2008, 0.5013, 0.2005, 0.5077, 0.2338, 0.4754, 0.2008, 0.4789, 0.1827, 0.4975, 0.1824, 0.5013, 0.2005, 0.2171, 0.7784, 0.1149, 0.7962, 0.1085, 0.7417, 0.205, 0.7265, 0.205, 0.7265, 0.1085, 0.7417, 0.1023, 0.6896, 0.1954, 0.677, 0.1954, 0.677, 0.1023, 0.6896, 0.09689, 0.6392, 0.1878, 0.6289, 0.1878, 0.6289, 0.09689, 0.6392, 0.09238, 0.5896, 0.182, 0.5817, 0.182, 0.5817, 0.09238, 0.5896, 0.08891, 0.5406, 0.1778, 0.535, 0.1778, 0.535, 0.08891, 0.5406, 0.08652, 0.4919, 0.1749, 0.4885, 0.1749, 0.4885, 0.08652, 0.4919, 0.0852, 0.4435, 0.1734, 0.4422, 0.1734, 0.4422, 0.0852, 0.4435, 0.08494, 0.3952, 0.173, 0.3959, 0.173, 0.3959, 0.08494, 0.3952, 0.08568, 0.3469, 0.1736, 0.3496, 0.1736, 0.3496, 0.08568, 0.3469, 0.0874, 0.2987, 0.1754, 0.3032, 0.1754, 0.3032, 0.0874, 0.2987, 0.09, 0.2505, 0.1783, 0.2567, 0.1783, 0.2567, 0.09, 0.2505, 0.09338, 0.2021, 0.1822, 0.21, 0.1822, 0.21, 0.09338, 0.2021, 0.09736, 0.1533, 0.1873, 0.1626, 0.1873, 0.1626, 0.09736, 0.1533, 0.1016, 0.1039, 0.1936, 0.1142, 0.1936, 0.1142, 0.1016, 0.1039, 0.1058, 0.05327, 0.201, 0.06413, 0.201, 0.06413, 0.1058, 0.05327, 0.1093, 0.0008492, 0.21, 0.01148, 0.3461, 0.733, 0.3017, 0.7508, 0.2861, 0.7056, 0.3295, 0.6897, 0.3295, 0.6897, 0.2861, 0.7056, 0.2746, 0.6611, 0.3194, 0.6526, 0.3194, 0.6526, 0.2746, 0.6611, 0.2659, 0.617, 0.3102, 0.6073, 0.3102, 0.6073, 0.2659, 0.617, 0.2596, 0.573, 0.3047, 0.5694, 0.3047, 0.5694, 0.2596, 0.573, 0.255, 0.5291, 0.2999, 0.5233, 0.2999, 0.5233, 0.255, 0.5291, 0.2522, 0.485, 0.2976, 0.4848, 0.2976, 0.4848, 0.2522, 0.485, 0.2508, 0.4408, 0.2963, 0.4381, 0.2963, 0.4381, 0.2508, 0.4408, 0.2507, 0.3965, 0.2973, 0.3986, 0.2973, 0.3986, 0.2507, 0.3965, 0.2511, 0.3521, 0.2969, 0.3512, 0.2969, 0.3512, 0.2511, 0.3521, 0.253, 0.3078, 0.2985, 0.3123, 0.2985, 0.3123, 0.253, 0.3078, 0.2561, 0.2634, 0.3019, 0.2654, 0.3019, 0.2654, 0.2561, 0.2634, 0.2607, 0.2189, 0.3063, 0.2265, 0.3063, 0.2265, 0.2607, 0.2189, 0.2667, 0.174, 0.3131, 0.1795, 0.3131, 0.1795, 0.2667, 0.174, 0.2746, 0.1285, 0.3207, 0.1404, 0.3207, 0.1404, 0.2746, 0.1285, 0.2849, 0.08201, 0.3326, 0.09321, 0.3326, 0.09321, 0.2849, 0.08201, 0.2987, 0.03366, 0.3458, 0.05425, 0.5374, 0.3707, 0.572, 0.3488, 0.586, 0.3864, 0.5455, 0.3924, 0.5455, 0.3924, 0.586, 0.3864, 0.586, 0.4215, 0.5455, 0.4155, 0.5455, 0.4155, 0.586, 0.4215, 0.572, 0.4592, 0.5374, 0.4372, 0.5374, 0.4372, 0.572, 0.4592, 0.549, 0.4858, 0.5223, 0.4547, 0.5223, 0.4547, 0.549, 0.4858, 0.5138, 0.5051, 0.502, 0.4658, 0.502, 0.4658, 0.5138, 0.5051, 0.4791, 0.5101, 0.4791, 0.4692, 0.4791, 0.4692, 0.4791, 0.5101, 0.4398, 0.5017, 0.4565, 0.4643, 0.4565, 0.4643, 0.4398, 0.5017, 0.4102, 0.4828, 0.437, 0.4519, 0.418, 0.4198, 0.3786, 0.4309, 0.3759, 0.3909, 0.4165, 0.3967, 0.4165, 0.3967, 0.3759, 0.3909, 0.386, 0.3572, 0.4231, 0.3745, 0.4231, 0.3745, 0.386, 0.3572, 0.4102, 0.3251, 0.437, 0.3561, 0.437, 0.3561, 0.4102, 0.3251, 0.4398, 0.3062, 0.4565, 0.3436, 0.4565, 0.3436, 0.4398, 0.3062, 0.4791, 0.2978, 0.4791, 0.3388, 0.4791, 0.3388, 0.4791, 0.2978, 0.5138, 0.3029, 0.502, 0.3421, 0.502, 0.3421, 0.5138, 0.3029, 0.549, 0.3222, 0.5223, 0.3532, 0.5223, 0.3532, 0.549, 0.3222, 0.572, 0.3488, 0.5374, 0.3707, 0.7781, 0.4823, 0.7798, 0.4469, 0.7951, 0.4498, 0.7932, 0.4797, 0.9546, 0.8273, 0.9533, 0.8543, 0.9382, 0.8568, 0.9331, 0.8278, 0.6638, 0.03436, 0.7217, 0.04261, 0.7153, 0.069, 0.6608, 0.06166, 0.8237, 0.6444, 0.8249, 0.6175, 0.8401, 0.6149, 0.8452, 0.6439, 0.6035, 0.8007, 0.608, 0.7646, 0.6353, 0.7675, 0.6255, 0.8047, 0.608, 0.7646, 0.6162, 0.7066, 0.6426, 0.713, 0.6353, 0.7675, 0.6019, 0.913, 0.6031, 0.886, 0.6183, 0.8835, 0.6234, 0.9124, 0.3862, 0.8989, 0.3945, 0.8409, 0.4209, 0.8473, 0.4135, 0.9018, 0.7867, 0.5562, 0.795, 0.5892, 0.761, 0.5771, 0.7655, 0.541, 0.9617, 0.1752, 0.9617, 0.2193, 0.9309, 0.2144, 0.9326, 0.1791, 0.6758, 0.0004087, 0.7211, 0.008191, 0.7217, 0.04261, 0.6638, 0.03436, 0.9575, 0.1482, 0.9617, 0.1752, 0.9326, 0.1791, 0.9339, 0.1521, 0.749, 0.4861, 0.749, 0.4421, 0.7798, 0.4469, 0.7781, 0.4823, 0.2131, 0.8209, 0.2214, 0.8538, 0.1874, 0.8418, 0.1919, 0.8057, 0.795, 0.5892, 0.7872, 0.6344, 0.7528, 0.6351, 0.761, 0.5771, 0.9575, 0.01824, 0.9617, 0.04523, 0.9326, 0.04911, 0.9339, 0.02214, 0.7958, 0.6213, 0.7958, 0.5773, 0.8267, 0.5821, 0.8249, 0.6175, 0.8, 0.6483, 0.7958, 0.6213, 0.8249, 0.6175, 0.8237, 0.6444, 0.565, 0.6905, 0.5732, 0.7234, 0.5393, 0.7114, 0.5437, 0.6753, 0.2214, 0.8538, 0.2136, 0.8991, 0.1792, 0.8998, 0.1874, 0.8418, 0.574, 0.8899, 0.574, 0.8459, 0.6049, 0.8507, 0.6031, 0.886, 0.7532, 0.5131, 0.749, 0.4861, 0.7781, 0.4823, 0.7768, 0.5092, 0.3605, 0.6512, 0.3523, 0.6183, 0.3862, 0.6303, 0.3818, 0.6665, 0.7289, 0.4845, 0.696, 0.4927, 0.708, 0.4588, 0.7442, 0.4632, 0.9996, 0.7161, 0.9996, 0.7601, 0.9687, 0.7553, 0.9705, 0.72, 0.7532, 0.3831, 0.749, 0.3561, 0.7781, 0.3523, 0.7768, 0.3792, 0.5732, 0.7234, 0.5654, 0.7687, 0.531, 0.7694, 0.5393, 0.7114, 0.3605, 0.9198, 0.3523, 0.8869, 0.3862, 0.8989, 0.3818, 0.935, 0.9617, 0.04523, 0.9617, 0.08926, 0.9309, 0.08445, 0.9326, 0.04911, 0.3523, 0.6183, 0.36, 0.573, 0.3945, 0.5723, 0.3862, 0.6303, 0.5783, 0.9169, 0.574, 0.8899, 0.6031, 0.886, 0.6019, 0.913, 0.696, 0.4927, 0.6507, 0.4849, 0.6501, 0.4505, 0.708, 0.4588, 0.7435, 0.537, 0.7337, 0.5742, 0.6747, 0.5748, 0.6969, 0.5465, 0.512, 0.7085, 0.5046, 0.763, 0.4464, 0.741, 0.4529, 0.7091, 0.9175, 0.1816, 0.9156, 0.2116, 0.8851, 0.216, 0.885, 0.1761, 0.9502, 0.6936, 0.9553, 0.7225, 0.9229, 0.717, 0.9035, 0.68, 0.1601, 0.8389, 0.1528, 0.8934, 0.09457, 0.8714, 0.1011, 0.8395, 0.9175, 0.05164, 0.9156, 0.08161, 0.8851, 0.08596, 0.885, 0.04615, 0.6236, 0.05184, 0.6608, 0.06166, 0.6615, 0.1207, 0.6332, 0.09854, 0.7337, 0.5742, 0.7264, 0.6287, 0.6682, 0.6067, 0.6747, 0.5748, 0.761, 0.5771, 0.7528, 0.6351, 0.7264, 0.6287, 0.7337, 0.5742, 0.6276, 0.02991, 0.6638, 0.03436, 0.6608, 0.06166, 0.6236, 0.05184, 0.9326, 0.04911, 0.9309, 0.08445, 0.9156, 0.08161, 0.9175, 0.05164, 0.1874, 0.8418, 0.1792, 0.8998, 0.1528, 0.8934, 0.1601, 0.8389, 0.9717, 0.693, 0.9705, 0.72, 0.9553, 0.7225, 0.9502, 0.6936, 0.9326, 0.1791, 0.9309, 0.2144, 0.9156, 0.2116, 0.9175, 0.1816, 0.5393, 0.7114, 0.531, 0.7694, 0.5046, 0.763, 0.512, 0.7085, 0.7655, 0.541, 0.761, 0.5771, 0.7337, 0.5742, 0.7435, 0.537, 0.9705, 0.72, 0.9687, 0.7553, 0.9535, 0.7525, 0.9553, 0.7225, 0.708, 0.4588, 0.6501, 0.4505, 0.6565, 0.4241, 0.711, 0.4315, 0.9339, 0.1521, 0.9326, 0.1791, 0.9175, 0.1816, 0.9124, 0.1527, 0.9533, 0.8543, 0.9516, 0.8896, 0.9363, 0.8868, 0.9382, 0.8568, 0.1919, 0.8057, 0.1874, 0.8418, 0.1601, 0.8389, 0.1699, 0.8017, 0.6031, 0.886, 0.6049, 0.8507, 0.6201, 0.8535, 0.6183, 0.8835, 0.9339, 0.02214, 0.9326, 0.04911, 0.9175, 0.05164, 0.9124, 0.02269, 0.7781, 0.3523, 0.7798, 0.3169, 0.7951, 0.3198, 0.7932, 0.3497, 0.5437, 0.6753, 0.5393, 0.7114, 0.512, 0.7085, 0.5218, 0.6713, 0.8249, 0.6175, 0.8267, 0.5821, 0.8419, 0.585, 0.8401, 0.6149, 0.7768, 0.5092, 0.7781, 0.4823, 0.7932, 0.4797, 0.7983, 0.5087, 0.3818, 0.6665, 0.3862, 0.6303, 0.4135, 0.6332, 0.4037, 0.6704, 0.7442, 0.4632, 0.708, 0.4588, 0.711, 0.4315, 0.7482, 0.4413, 0.7768, 0.3792, 0.7781, 0.3523, 0.7932, 0.3497, 0.7983, 0.3787, 0.3862, 0.6303, 0.3945, 0.5723, 0.4209, 0.5788, 0.4135, 0.6332, 0.3818, 0.935, 0.3862, 0.8989, 0.4135, 0.9018, 0.4037, 0.939, 0.4751, 0.6808, 0.4529, 0.7091, 0.4292, 0.7098, 0.4405, 0.6801, 0.8257, 0.3552, 0.8256, 0.3154, 0.8629, 0.3135, 0.864, 0.3595, 0.8656, 0.009147, 0.885, 0.04615, 0.8467, 0.04182, 0.8333, 0.0004087, 0.6507, 0.889, 0.6507, 0.8492, 0.688, 0.8472, 0.6891, 0.8933, 0.1232, 0.8112, 0.1011, 0.8395, 0.0773, 0.8402, 0.0886, 0.8105, 0.9057, 0.8513, 0.9058, 0.8911, 0.8685, 0.893, 0.8674, 0.847, 0.8656, 0.1391, 0.885, 0.1761, 0.8467, 0.1718, 0.8333, 0.1304, 0.7103, 0.3725, 0.6784, 0.3659, 0.6878, 0.3428, 0.7096, 0.3487, 0.9553, 0.7225, 0.9535, 0.7525, 0.9229, 0.7568, 0.9229, 0.717, 0.711, 0.4315, 0.6565, 0.4241, 0.6784, 0.3659, 0.7103, 0.3725, 0.9124, 0.1527, 0.9175, 0.1816, 0.885, 0.1761, 0.8656, 0.1391, 0.9382, 0.8568, 0.9363, 0.8868, 0.9058, 0.8911, 0.9057, 0.8513, 0.1699, 0.8017, 0.1601, 0.8389, 0.1011, 0.8395, 0.1232, 0.8112, 0.6183, 0.8835, 0.6201, 0.8535, 0.6507, 0.8492, 0.6507, 0.889, 0.9124, 0.02269, 0.9175, 0.05164, 0.885, 0.04615, 0.8656, 0.009147, 0.7932, 0.3497, 0.7951, 0.3198, 0.8256, 0.3154, 0.8257, 0.3552, 0.5218, 0.6713, 0.512, 0.7085, 0.4529, 0.7091, 0.4751, 0.6808, 0.8401, 0.6149, 0.8419, 0.585, 0.8724, 0.5806, 0.8725, 0.6204, 0.7983, 0.5087, 0.7932, 0.4797, 0.8257, 0.4852, 0.8451, 0.5222, 0.4037, 0.6704, 0.4135, 0.6332, 0.4725, 0.6326, 0.4504, 0.6609, 0.7482, 0.4413, 0.711, 0.4315, 0.7103, 0.3725, 0.7386, 0.3946, 0.7983, 0.3787, 0.7932, 0.3497, 0.8257, 0.3552, 0.8451, 0.3922, 0.4135, 0.6332, 0.4209, 0.5788, 0.4791, 0.6007, 0.4725, 0.6326, 0.4037, 0.939, 0.4135, 0.9018, 0.4725, 0.9012, 0.4504, 0.9295, 0.4135, 0.9018, 0.4209, 0.8473, 0.4791, 0.8693, 0.4725, 0.9012, 0.6234, 0.9124, 0.6183, 0.8835, 0.6507, 0.889, 0.6701, 0.926, 0.6353, 0.7675, 0.6426, 0.713, 0.7008, 0.735, 0.6943, 0.7669, 0.6255, 0.8047, 0.6353, 0.7675, 0.6943, 0.7669, 0.6722, 0.7952, 0.8452, 0.6439, 0.8401, 0.6149, 0.8725, 0.6204, 0.8919, 0.6574, 0.6608, 0.06166, 0.7153, 0.069, 0.6934, 0.1272, 0.6615, 0.1207, 0.9331, 0.8278, 0.9382, 0.8568, 0.9057, 0.8513, 0.8863, 0.8143, 0.7932, 0.4797, 0.7951, 0.4498, 0.8256, 0.4454, 0.8257, 0.4852, 0.485, 0.9302, 0.4963, 0.9005, 0.5194, 0.9067, 0.5221, 0.939, 0.4963, 0.6319, 0.5022, 0.6101, 0.525, 0.6126, 0.5194, 0.6382, 0.8774, 0.401, 0.864, 0.3595, 0.9007, 0.3529, 0.9123, 0.3878, 0.7393, 0.36, 0.7096, 0.3487, 0.7159, 0.3256, 0.7482, 0.3229, 0.485, 0.6616, 0.4963, 0.6319, 0.5194, 0.6382, 0.5221, 0.6705, 0.8774, 0.531, 0.864, 0.4895, 0.9007, 0.4829, 0.9123, 0.5178, 0.9109, 0.6247, 0.9097, 0.5787, 0.9488, 0.5877, 0.9475, 0.6181, 0.4405, 0.6801, 0.4292, 0.7098, 0.406, 0.7036, 0.4034, 0.6713, 0.8725, 0.6204, 0.8724, 0.5806, 0.9097, 0.5787, 0.9109, 0.6247, 0.8451, 0.5222, 0.8257, 0.4852, 0.864, 0.4895, 0.8774, 0.531, 0.4504, 0.6609, 0.4725, 0.6326, 0.4963, 0.6319, 0.485, 0.6616, 0.7386, 0.3946, 0.7103, 0.3725, 0.7096, 0.3487, 0.7393, 0.36, 0.8451, 0.3922, 0.8257, 0.3552, 0.864, 0.3595, 0.8774, 0.401, 0.4725, 0.6326, 0.4791, 0.6007, 0.5022, 0.6101, 0.4963, 0.6319, 0.4504, 0.9295, 0.4725, 0.9012, 0.4963, 0.9005, 0.485, 0.9302, 0.4725, 0.9012, 0.4791, 0.8693, 0.5022, 0.8786, 0.4963, 0.9005, 0.6701, 0.926, 0.6507, 0.889, 0.6891, 0.8933, 0.7025, 0.9347, 0.6943, 0.7669, 0.7008, 0.735, 0.7239, 0.7444, 0.7181, 0.7662, 0.6722, 0.7952, 0.6943, 0.7669, 0.7181, 0.7662, 0.7068, 0.7959, 0.8919, 0.6574, 0.8725, 0.6204, 0.9109, 0.6247, 0.9242, 0.6662, 0.6615, 0.1207, 0.6934, 0.1272, 0.684, 0.1503, 0.6622, 0.1445, 0.8863, 0.8143, 0.9057, 0.8513, 0.8674, 0.847, 0.854, 0.8056, 0.8257, 0.4852, 0.8256, 0.4454, 0.8629, 0.4435, 0.864, 0.4895, 0.6747, 0.5748, 0.6682, 0.6067, 0.6451, 0.5974, 0.6509, 0.5755, 0.6332, 0.09854, 0.6615, 0.1207, 0.6622, 0.1445, 0.6325, 0.1332, 0.885, 0.04615, 0.8851, 0.08596, 0.8478, 0.0879, 0.8467, 0.04182, 0.1011, 0.8395, 0.09457, 0.8714, 0.07146, 0.862, 0.0773, 0.8402, 0.9035, 0.68, 0.9229, 0.717, 0.8845, 0.7127, 0.8712, 0.6713, 0.885, 0.1761, 0.8851, 0.216, 0.8478, 0.2179, 0.8467, 0.1718, 0.4529, 0.7091, 0.4464, 0.741, 0.4233, 0.7316, 0.4292, 0.7098, 0.6969, 0.5465, 0.6747, 0.5748, 0.6509, 0.5755, 0.6622, 0.5458, 0.9229, 0.717, 0.9229, 0.7568, 0.8856, 0.7588, 0.8845, 0.7127, 0.6559, 0.1676, 0.6815, 0.1731, 0.6738, 0.2004, 0.6525, 0.1965, 0.9591, 0.653, 0.9475, 0.6181, 0.9782, 0.6139, 0.9966, 0.6262, 0.7438, 0.8047, 0.7412, 0.7724, 0.7701, 0.7759, 0.7857, 0.7897, 0.7412, 0.7724, 0.7468, 0.7469, 0.774, 0.7546, 0.7701, 0.7759, 0.7374, 0.9216, 0.7257, 0.8867, 0.7565, 0.8825, 0.7748, 0.8948, 0.5194, 0.9067, 0.525, 0.8812, 0.5523, 0.8888, 0.5483, 0.9102, 0.5221, 0.939, 0.5194, 0.9067, 0.5483, 0.9102, 0.564, 0.924, 0.5194, 0.6382, 0.525, 0.6126, 0.5523, 0.6203, 0.5483, 0.6416, 0.4963, 0.9005, 0.5022, 0.8786, 0.525, 0.8812, 0.5194, 0.9067, 0.7025, 0.9347, 0.6891, 0.8933, 0.7257, 0.8867, 0.7374, 0.9216, 0.7181, 0.7662, 0.7239, 0.7444, 0.7468, 0.7469, 0.7412, 0.7724, 0.7068, 0.7959, 0.7181, 0.7662, 0.7412, 0.7724, 0.7438, 0.8047, 0.9242, 0.6662, 0.9109, 0.6247, 0.9475, 0.6181, 0.9591, 0.653, 0.6622, 0.1445, 0.684, 0.1503, 0.6815, 0.1731, 0.6559, 0.1676, 0.854, 0.8056, 0.8674, 0.847, 0.8308, 0.8536, 0.8191, 0.8187, 0.864, 0.4895, 0.8629, 0.4435, 0.902, 0.4525, 0.9007, 0.4829, 0.6509, 0.5755, 0.6451, 0.5974, 0.6223, 0.5948, 0.6278, 0.5693, 0.6325, 0.1332, 0.6622, 0.1445, 0.6559, 0.1676, 0.6236, 0.1702, 0.8467, 0.04182, 0.8478, 0.0879, 0.8087, 0.07883, 0.81, 0.04845, 0.0773, 0.8402, 0.07146, 0.862, 0.04864, 0.8595, 0.05419, 0.8339, 0.8712, 0.6713, 0.8845, 0.7127, 0.8479, 0.7193, 0.8363, 0.6844, 0.8467, 0.1718, 0.8478, 0.2179, 0.8087, 0.2088, 0.81, 0.1784, 0.4292, 0.7098, 0.4233, 0.7316, 0.4005, 0.7291, 0.406, 0.7036, 0.6622, 0.5458, 0.6509, 0.5755, 0.6278, 0.5693, 0.6252, 0.537, 0.8845, 0.7127, 0.8856, 0.7588, 0.8466, 0.7497, 0.8479, 0.7193, 0.7096, 0.3487, 0.6878, 0.3428, 0.6903, 0.32, 0.7159, 0.3256, 0.8333, 0.1304, 0.8467, 0.1718, 0.81, 0.1784, 0.7984, 0.1435, 0.8674, 0.847, 0.8685, 0.893, 0.8294, 0.884, 0.8308, 0.8536, 0.0886, 0.8105, 0.0773, 0.8402, 0.05419, 0.8339, 0.05156, 0.8017, 0.6891, 0.8933, 0.688, 0.8472, 0.727, 0.8563, 0.7257, 0.8867, 0.8333, 0.0004087, 0.8467, 0.04182, 0.81, 0.04845, 0.7984, 0.01353, 0.864, 0.3595, 0.8629, 0.3135, 0.902, 0.3225, 0.9007, 0.3529, 0.9498, 0.491, 0.9314, 0.4787, 0.9319, 0.4578, 0.9528, 0.4484, 0.7609, 0.04037, 0.7793, 0.05262, 0.7788, 0.07361, 0.7579, 0.08297, 0.7609, 0.1704, 0.7793, 0.1826, 0.7788, 0.2036, 0.7579, 0.213, 0.7988, 0.7112, 0.8172, 0.7235, 0.8167, 0.7445, 0.7958, 0.7538, 0.7816, 0.8455, 0.8, 0.8578, 0.7995, 0.8788, 0.7786, 0.8881, 0.7748, 0.8948, 0.7565, 0.8825, 0.757, 0.8615, 0.7778, 0.8522, 0.9498, 0.361, 0.9314, 0.3488, 0.9319, 0.3278, 0.9528, 0.3184, 0.9966, 0.6262, 0.9782, 0.6139, 0.9787, 0.593, 0.9996, 0.5836, 0.8191, 0.8187, 0.8308, 0.8536, 0.8, 0.8578, 0.7816, 0.8455, 0.9007, 0.4829, 0.902, 0.4525, 0.9319, 0.4578, 0.9314, 0.4787, 0.6278, 0.5693, 0.6223, 0.5948, 0.595, 0.5872, 0.5989, 0.5658, 0.6236, 0.1702, 0.6559, 0.1676, 0.6525, 0.1965, 0.6386, 0.2121, 0.81, 0.04845, 0.8087, 0.07883, 0.7788, 0.07361, 0.7793, 0.05262, 0.05419, 0.8339, 0.04864, 0.8595, 0.02137, 0.8518, 0.02529, 0.8305, 0.8363, 0.6844, 0.8479, 0.7193, 0.8172, 0.7235, 0.7988, 0.7112, 0.81, 0.1784, 0.8087, 0.2088, 0.7788, 0.2036, 0.7793, 0.1826, 0.406, 0.7036, 0.4005, 0.7291, 0.3732, 0.7214, 0.3772, 0.7001, 0.6252, 0.537, 0.6278, 0.5693, 0.5989, 0.5658, 0.5833, 0.552, 0.8479, 0.7193, 0.8466, 0.7497, 0.8167, 0.7445, 0.8172, 0.7235, 0.7159, 0.3256, 0.6903, 0.32, 0.698, 0.2927, 0.7193, 0.2967, 0.7984, 0.1435, 0.81, 0.1784, 0.7793, 0.1826, 0.7609, 0.1704, 0.8308, 0.8536, 0.8294, 0.884, 0.7995, 0.8788, 0.8, 0.8578, 0.05156, 0.8017, 0.05419, 0.8339, 0.02529, 0.8305, 0.009648, 0.8167, 0.7257, 0.8867, 0.727, 0.8563, 0.757, 0.8615, 0.7565, 0.8825, 0.7984, 0.01353, 0.81, 0.04845, 0.7793, 0.05262, 0.7609, 0.04037, 0.9007, 0.3529, 0.902, 0.3225, 0.9319, 0.3278, 0.9314, 0.3488, 0.4034, 0.6713, 0.406, 0.7036, 0.3772, 0.7001, 0.3615, 0.6863, 0.9475, 0.6181, 0.9488, 0.5877, 0.9787, 0.593, 0.9782, 0.6139, 0.9123, 0.5178, 0.9007, 0.4829, 0.9314, 0.4787, 0.9498, 0.491, 0.5221, 0.6705, 0.5194, 0.6382, 0.5483, 0.6416, 0.564, 0.6554, 0.7482, 0.3229, 0.7159, 0.3256, 0.7193, 0.2967, 0.7332, 0.281, 0.9123, 0.3878, 0.9007, 0.3529, 0.9314, 0.3488, 0.9498, 0.361, 0.525, 0.8812, 0.5404, 0.8518, 0.5732, 0.8837, 0.5523, 0.8888, 0.902, 0.4525, 0.9159, 0.417, 0.9528, 0.4484, 0.9319, 0.4578, 0.9488, 0.5877, 0.9627, 0.5522, 0.9996, 0.5836, 0.9787, 0.593, 0.6903, 0.32, 0.661, 0.3046, 0.6929, 0.2718, 0.698, 0.2927, 0.8087, 0.07883, 0.7948, 0.1143, 0.7579, 0.08297, 0.7788, 0.07361, 0.4005, 0.7291, 0.3851, 0.7584, 0.3523, 0.7266, 0.3732, 0.7214, 0.8087, 0.2088, 0.7948, 0.2443, 0.7579, 0.213, 0.7788, 0.2036, 0.04864, 0.8595, 0.03327, 0.8888, 0.0004087, 0.857, 0.02137, 0.8518, 0.8466, 0.7497, 0.8327, 0.7852, 0.7958, 0.7538, 0.8167, 0.7445, 0.6223, 0.5948, 0.6069, 0.6242, 0.574, 0.5923, 0.595, 0.5872, 0.8294, 0.884, 0.8156, 0.9195, 0.7786, 0.8881, 0.7995, 0.8788, 0.6815, 0.1731, 0.7108, 0.1885, 0.6789, 0.2214, 0.6738, 0.2004, 0.5523, 0.6203, 0.5732, 0.6151, 0.564, 0.6554, 0.5483, 0.6416, 0.5523, 0.8888, 0.5732, 0.8837, 0.564, 0.924, 0.5483, 0.9102, 0.774, 0.7546, 0.795, 0.7494, 0.7857, 0.7897, 0.7701, 0.7759, 0.6738, 0.2004, 0.6789, 0.2214, 0.6386, 0.2121, 0.6525, 0.1965, 0.595, 0.5872, 0.574, 0.5923, 0.5833, 0.552, 0.5989, 0.5658, 0.02137, 0.8518, 0.0004087, 0.857, 0.009648, 0.8167, 0.02529, 0.8305, 0.3732, 0.7214, 0.3523, 0.7266, 0.3615, 0.6863, 0.3772, 0.7001, 0.698, 0.2927, 0.6929, 0.2718, 0.7332, 0.281, 0.7193, 0.2967, 0.4233, 0.7316, 0.4235, 0.7647, 0.3851, 0.7584, 0.4005, 0.7291, 0.8478, 0.2179, 0.8315, 0.2596, 0.7948, 0.2443, 0.8087, 0.2088, 0.07146, 0.862, 0.07167, 0.8951, 0.03327, 0.8888, 0.04864, 0.8595, 0.8856, 0.7588, 0.8693, 0.8004, 0.8327, 0.7852, 0.8466, 0.7497, 0.6451, 0.5974, 0.6453, 0.6304, 0.6069, 0.6242, 0.6223, 0.5948, 0.8685, 0.893, 0.8522, 0.9347, 0.8156, 0.9195, 0.8294, 0.884, 0.684, 0.1503, 0.7171, 0.1501, 0.7108, 0.1885, 0.6815, 0.1731, 0.5022, 0.6101, 0.502, 0.577, 0.5404, 0.5833, 0.525, 0.6126, 0.688, 0.8472, 0.7043, 0.8056, 0.7409, 0.8208, 0.727, 0.8563, 0.7239, 0.7444, 0.7237, 0.7113, 0.7621, 0.7176, 0.7468, 0.7469, 0.902, 0.3225, 0.9159, 0.287, 0.9528, 0.3184, 0.9319, 0.3278, 0.7468, 0.7469, 0.7621, 0.7176, 0.795, 0.7494, 0.774, 0.7546, 0.727, 0.8563, 0.7409, 0.8208, 0.7778, 0.8522, 0.757, 0.8615, 0.525, 0.6126, 0.5404, 0.5833, 0.5732, 0.6151, 0.5523, 0.6203, 0.9229, 0.7568, 0.9026, 0.7924, 0.8693, 0.8004, 0.8856, 0.7588, 0.6682, 0.6067, 0.6801, 0.6427, 0.6453, 0.6304, 0.6451, 0.5974, 0.9058, 0.8911, 0.8855, 0.9267, 0.8522, 0.9347, 0.8685, 0.893, 0.6934, 0.1272, 0.7293, 0.1153, 0.7171, 0.1501, 0.684, 0.1503, 0.4791, 0.6007, 0.4672, 0.5648, 0.502, 0.577, 0.5022, 0.6101, 0.6507, 0.8492, 0.671, 0.8136, 0.7043, 0.8056, 0.688, 0.8472, 0.7008, 0.735, 0.6889, 0.6991, 0.7237, 0.7113, 0.7239, 0.7444, 0.8256, 0.3154, 0.846, 0.2799, 0.8792, 0.2718, 0.8629, 0.3135, 0.4791, 0.8693, 0.4672, 0.8333, 0.502, 0.8456, 0.5022, 0.8786, 0.8256, 0.4454, 0.846, 0.4099, 0.8792, 0.4018, 0.8629, 0.4435, 0.8724, 0.5806, 0.8928, 0.5451, 0.9261, 0.537, 0.9097, 0.5787, 0.6784, 0.3659, 0.6425, 0.3778, 0.6547, 0.343, 0.6878, 0.3428, 0.8478, 0.0879, 0.8315, 0.1296, 0.7948, 0.1143, 0.8087, 0.07883, 0.6878, 0.3428, 0.6547, 0.343, 0.661, 0.3046, 0.6903, 0.32, 0.9097, 0.5787, 0.9261, 0.537, 0.9627, 0.5522, 0.9488, 0.5877, 0.8629, 0.4435, 0.8792, 0.4018, 0.9159, 0.417, 0.902, 0.4525, 0.5022, 0.8786, 0.502, 0.8456, 0.5404, 0.8518, 0.525, 0.8812, 0.8629, 0.3135, 0.8792, 0.2718, 0.9159, 0.287, 0.902, 0.3225, 0.7153, 0.069, 0.7542, 0.07209, 0.7293, 0.1153, 0.6934, 0.1272, 0.4209, 0.5788, 0.4239, 0.5399, 0.4672, 0.5648, 0.4791, 0.6007, 0.6201, 0.8535, 0.6257, 0.8251, 0.671, 0.8136, 0.6507, 0.8492, 0.6426, 0.713, 0.6457, 0.6742, 0.6889, 0.6991, 0.7008, 0.735, 0.7951, 0.3198, 0.8006, 0.2914, 0.846, 0.2799, 0.8256, 0.3154, 0.4209, 0.8473, 0.4239, 0.8085, 0.4672, 0.8333, 0.4791, 0.8693, 0.7951, 0.4498, 0.8006, 0.4214, 0.846, 0.4099, 0.8256, 0.4454, 0.8419, 0.585, 0.8475, 0.5566, 0.8928, 0.5451, 0.8724, 0.5806, 0.6565, 0.4241, 0.6176, 0.4211, 0.6425, 0.3778, 0.6784, 0.3659, 0.9156, 0.08161, 0.9101, 0.11, 0.8647, 0.1215, 0.8851, 0.08596, 0.5046, 0.763, 0.5015, 0.8018, 0.4583, 0.777, 0.4464, 0.741, 0.9156, 0.2116, 0.9101, 0.24, 0.8647, 0.2515, 0.8851, 0.216, 0.1528, 0.8934, 0.1497, 0.9322, 0.1065, 0.9073, 0.09457, 0.8714, 0.09457, 0.8714, 0.1065, 0.9073, 0.07167, 0.8951, 0.07146, 0.862, 0.8851, 0.216, 0.8647, 0.2515, 0.8315, 0.2596, 0.8478, 0.2179, 0.4464, 0.741, 0.4583, 0.777, 0.4235, 0.7647, 0.4233, 0.7316, 0.8851, 0.08596, 0.8647, 0.1215, 0.8315, 0.1296, 0.8478, 0.0879, 0.7798, 0.3169, 0.7793, 0.2897, 0.8006, 0.2914, 0.7951, 0.3198, 0.3945, 0.8409, 0.4017, 0.8056, 0.4239, 0.8085, 0.4209, 0.8473, 0.7798, 0.4469, 0.7793, 0.4197, 0.8006, 0.4214, 0.7951, 0.4498, 0.8267, 0.5821, 0.8262, 0.5549, 0.8475, 0.5566, 0.8419, 0.585, 0.6501, 0.4505, 0.6147, 0.4433, 0.6176, 0.4211, 0.6565, 0.4241, 0.9309, 0.08445, 0.9314, 0.1117, 0.9101, 0.11, 0.9156, 0.08161, 0.531, 0.7694, 0.5238, 0.8047, 0.5015, 0.8018, 0.5046, 0.763, 0.9309, 0.2144, 0.9314, 0.2417, 0.9101, 0.24, 0.9156, 0.2116, 0.1792, 0.8998, 0.1719, 0.9351, 0.1497, 0.9322, 0.1528, 0.8934, 0.9687, 0.7553, 0.9692, 0.7825, 0.9479, 0.7809, 0.9535, 0.7525, 0.7528, 0.6351, 0.7456, 0.6704, 0.7233, 0.6675, 0.7264, 0.6287, 0.9516, 0.8896, 0.9521, 0.9168, 0.9308, 0.9152, 0.9363, 0.8868, 0.9363, 0.8868, 0.9308, 0.9152, 0.8855, 0.9267, 0.9058, 0.8911, 0.7264, 0.6287, 0.7233, 0.6675, 0.6801, 0.6427, 0.6682, 0.6067, 0.9535, 0.7525, 0.9479, 0.7809, 0.9026, 0.7924, 0.9229, 0.7568, 0.5818, 0.7073, 0.5989, 0.6793, 0.6235, 0.6713, 0.6162, 0.7066, 0.749, 0.3121, 0.755, 0.2843, 0.7793, 0.2897, 0.7798, 0.3169, 0.36, 0.8416, 0.3771, 0.8136, 0.4017, 0.8056, 0.3945, 0.8409, 0.749, 0.4421, 0.755, 0.4143, 0.7793, 0.4197, 0.7798, 0.4469, 0.7958, 0.5773, 0.8018, 0.5495, 0.8262, 0.5549, 0.8267, 0.5821, 0.6507, 0.4849, 0.6227, 0.4679, 0.6147, 0.4433, 0.6501, 0.4505, 0.9617, 0.08926, 0.9557, 0.1171, 0.9314, 0.1117, 0.9309, 0.08445, 0.36, 0.573, 0.3771, 0.545, 0.4017, 0.537, 0.3945, 0.5723, 0.5654, 0.7687, 0.5484, 0.7967, 0.5238, 0.8047, 0.531, 0.7694, 0.9617, 0.2193, 0.9557, 0.2471, 0.9314, 0.2417, 0.9309, 0.2144, 0.2136, 0.8991, 0.1965, 0.9271, 0.1719, 0.9351, 0.1792, 0.8998, 0.9996, 0.7601, 0.9936, 0.788, 0.9692, 0.7825, 0.9687, 0.7553, 0.6162, 0.7066, 0.6235, 0.6713, 0.6457, 0.6742, 0.6426, 0.713, 0.6049, 0.8507, 0.6044, 0.8235, 0.6257, 0.8251, 0.6201, 0.8535, 0.3945, 0.5723, 0.4017, 0.537, 0.4239, 0.5399, 0.4209, 0.5788, 0.7217, 0.04261, 0.7571, 0.04983, 0.7542, 0.07209, 0.7153, 0.069, 0.574, 0.8459, 0.58, 0.818, 0.6044, 0.8235, 0.6049, 0.8507, 0.586, 0.3864, 0.6139, 0.397, 0.6139, 0.411, 0.586, 0.4215, 0.572, 0.4592, 0.5862, 0.4854, 0.577, 0.496, 0.549, 0.4858, 0.7211, 0.008191, 0.7491, 0.02526, 0.7571, 0.04983, 0.7217, 0.04261, 0.5138, 0.5051, 0.5074, 0.5341, 0.4935, 0.5362, 0.4791, 0.5101, 0.4398, 0.5017, 0.4159, 0.5195, 0.4041, 0.512, 0.4102, 0.4828, 0.9824, 0.8944, 0.9764, 0.9222, 0.9521, 0.9168, 0.9516, 0.8896, 0.3759, 0.3909, 0.3523, 0.3728, 0.3563, 0.3594, 0.386, 0.3572, 0.4102, 0.3251, 0.4041, 0.296, 0.4159, 0.2884, 0.4398, 0.3062, 0.4791, 0.2978, 0.4935, 0.2718, 0.5074, 0.2738, 0.5138, 0.3029, 0.7872, 0.6344, 0.7701, 0.6624, 0.7456, 0.6704, 0.7528, 0.6351, 0.549, 0.3222, 0.577, 0.312, 0.5862, 0.3226, 0.572, 0.3488, 0.3385, 0.0947, 0.3326, 0.09321, 0.3458, 0.05425, 0.3514, 0.05686, 0.3266, 0.142, 0.3207, 0.1404, 0.3326, 0.09321, 0.3385, 0.0947, 0.3191, 0.1803, 0.3131, 0.1795, 0.3207, 0.1404, 0.3266, 0.142, 0.3121, 0.2275, 0.3063, 0.2265, 0.3131, 0.1795, 0.3191, 0.1803, 0.3078, 0.2657, 0.3019, 0.2654, 0.3063, 0.2265, 0.3121, 0.2275, 0.3044, 0.3129, 0.2985, 0.3123, 0.3019, 0.2654, 0.3078, 0.2657, 0.3028, 0.351, 0.2969, 0.3512, 0.2985, 0.3123, 0.3044, 0.3129, 0.3032, 0.3984, 0.2973, 0.3986, 0.2969, 0.3512, 0.3028, 0.351, 0.3022, 0.4379, 0.2963, 0.4381, 0.2973, 0.3986, 0.3032, 0.3994, 0.3034, 0.4848, 0.2976, 0.4848, 0.2963, 0.4381, 0.3022, 0.4379, 0.3057, 0.5226, 0.2999, 0.5233, 0.2976, 0.4848, 0.3034, 0.4848, 0.3105, 0.5689, 0.3047, 0.5694, 0.2999, 0.5233, 0.3057, 0.5226, 0.3158, 0.6061, 0.3102, 0.6073, 0.3047, 0.5694, 0.3105, 0.5689, 0.325, 0.6515, 0.3194, 0.6526, 0.3102, 0.6073, 0.3158, 0.6061, 0.3349, 0.6876, 0.3295, 0.6897, 0.3194, 0.6526, 0.325, 0.6515, 0.3514, 0.7309, 0.3461, 0.733, 0.3295, 0.6897, 0.3349, 0.6876])
me_cylinder.use_remesh_preserve_volume = False
me_cylinder.use_remesh_preserve_attributes = False
me_cylinder.use_mirror_vertex_groups = False
me_cylinder.update()
arm_armature = bpy.data.armatures.new('Armature')  # bones are not reproduced

# ---- objects
ob_armature = bpy.data.objects.new('Armature', arm_armature)
ob_squid = bpy.data.objects.new('Squid', me_cylinder)
ob_lamp = bpy.data.objects.new('Lamp', light_lamp)
ob_camera = bpy.data.objects.new('Camera', cam_camera)

# ---- transforms, parenting, visibility, modifiers, constraints
ob_armature.location = (0.0, 0.0, 0.0)
ob_armature.show_in_front = True
ob_armature.lineart.crease_threshold = 0.0
ob_squid.parent = ob_armature
ob_squid.location = (0.0, 0.0, 0.0)
ob_squid.lineart.crease_threshold = 0.0
_vg = ob_squid.vertex_groups.new(name='Bone')
for _i, _w in zip([0, 2, 4, 6, 8, 10, 12, 14, 16, 18, 20, 22, 24, 26, 28, 30, 32], [0.7668, 0.06543, 0.06575, 0.06547, 0.06557, 0.06532, 0.06572, 0.06552, 0.06547, 0.06521, 0.0657, 0.06537, 0.06554, 0.06515, 0.06566, 0.06513, 0.06593]): _vg.add([_i], _w, 'REPLACE')
_vg = ob_squid.vertex_groups.new(name='Bone.005')
_vg = ob_squid.vertex_groups.new(name='Bone.001')
for _i, _w in zip([34, 35, 38, 39, 41, 42, 44, 45, 47, 48, 50, 51, 53, 54, 56, 57, 59, 60, 62, 63, 65, 66, 68, 69, 71, 72, 74, 75, 77, 78, 80, 81, 146, 147, 148, 149, 150, 151, 152, 153, 154, 155, 156, 157, 158, 159, 160, 161, 482, 483, 484, 485, 486, 487, 488, 489, 490, 491, 492, 493, 494, 495, 496, 497], [0.0557, 0.1171, 0.1171, 0.05353, 0.1171, 0.05694, 0.117, 0.05027, 0.117, 0.05454, 0.117, 0.05249, 0.117, 0.05795, 0.1169, 0.04703, 0.1169, 0.05325, 0.117, 0.0536, 0.117, 0.05674, 0.1169, 0.05155, 0.117, 0.05293, 0.117, 0.05447, 0.117, 0.05036, 0.1171, 0.05747, 0.4176, 0.417, 0.4174, 0.4163, 0.417, 0.4166, 0.4174, 0.4159, 0.4167, 0.4167, 0.4174, 0.4164, 0.4168, 0.4166, 0.4167, 0.4173, 0.09617, 0.0984, 0.09349, 0.09643, 0.09529, 0.09902, 0.09207, 0.09535, 0.09604, 0.09829, 0.0944, 0.09531, 0.09635, 0.09362, 0.09893, 0.09783]): _vg.add([_i], _w, 'REPLACE')
_vg = ob_squid.vertex_groups.new(name='Bone.002')
for _i, _w in zip([35, 36, 37, 38, 40, 41, 43, 44, 46, 47, 49, 50, 52, 53, 55, 56, 58, 59, 61, 62, 64, 65, 67, 68, 70, 71, 73, 74, 76, 77, 79, 80, 82, 83, 84, 85, 86, 87, 88, 89, 90, 91, 92, 93, 94, 95, 96, 97, 98, 99, 100, 101, 102, 103, 104, 105, 106, 107, 108, 109, 110, 111, 112, 113, 114, 115, 116, 117, 118, 119, 120, 121, 122, 123, 124, 125, 126, 127, 128, 129, 130, 131, 132, 133, 134, 135, 136, 137, 138, 139, 140, 141, 142, 143, 144, 145, 146, 147, 148, 149, 150, 151, 152, 153, 154, 155, 156, 157, 158, 159, 160, 161, 482, 483, 484, 485, 486, 487, 488, 489, 490, 491, 492, 493, 494, 495, 496, 497], [0.6456, 0.1468, 0.1468, 0.6456, 0.1468, 0.6456, 0.1468, 0.6456, 0.1468, 0.6456, 0.1468, 0.6456, 0.1468, 0.6456, 0.1468, 0.6455, 0.1468, 0.6455, 0.1468, 0.6456, 0.1468, 0.6456, 0.1468, 0.6456, 0.1468, 0.6456, 0.1468, 0.6456, 0.1468, 0.6456, 0.1468, 0.6456, 0.08558, 0.04126, 0.009245, 0.009245, 0.04126, 0.08558, 0.009245, 0.04126, 0.08558, 0.009245, 0.04126, 0.08558, 0.009244, 0.04126, 0.08558, 0.009244, 0.04126, 0.08558, 0.009244, 0.04126, 0.08558, 0.009244, 0.04126, 0.08558, 0.009244, 0.04126, 0.08558, 0.009244, 0.04126, 0.08558, 0.009244, 0.04126, 0.08558, 0.009244, 0.04126, 0.08558, 0.009244, 0.04126, 0.08558, 0.009244, 0.04126, 0.08558, 0.009245, 0.04126, 0.08558, 0.009245, 0.04126, 0.08558, 0.4603, 0.4603, 0.4603, 0.4603, 0.4603, 0.4603, 0.4603, 0.4602, 0.4602, 0.4603, 0.4603, 0.4603, 0.4603, 0.4603, 0.4603, 0.4603, 0.1751, 0.1751, 0.175, 0.1748, 0.1748, 0.1749, 0.175, 0.1746, 0.1747, 0.1749, 0.175, 0.1748, 0.1747, 0.1749, 0.1747, 0.1752, 0.03072, 0.03253, 0.02847, 0.03087, 0.02998, 0.03304, 0.02727, 0.02997, 0.03061, 0.03243, 0.02923, 0.02993, 0.03087, 0.02852, 0.03303, 0.03205]): _vg.add([_i], _w, 'REPLACE')
_vg = ob_squid.vertex_groups.new(name='Bone.003')
for _i, _w in zip([1, 3, 5, 7, 9, 11, 13, 15, 17, 19, 21, 23, 25, 27, 29, 31, 33, 35, 36, 37, 38, 40, 41, 43, 44, 46, 47, 49, 50, 52, 53, 55, 56, 58, 59, 61, 62, 64, 65, 67, 68, 70, 71, 73, 74, 76, 77, 79, 80, 82, 83, 84, 85, 86, 87, 88, 89, 90, 91, 92, 93, 94, 95, 96, 97, 98, 99, 100, 101, 102, 103, 104, 105, 106, 107, 108, 109, 110, 111, 112, 113, 114, 115, 116, 117, 118, 119, 120, 121, 122, 123, 124, 125, 126, 127, 128, 129, 130, 131, 132, 133, 134, 135, 136, 137, 138, 139, 140, 141, 142, 143, 144, 145, 146, 147, 148, 149, 150, 151, 152, 153, 154, 155, 156, 157, 158, 159, 160, 161], [0.001601, 0.3753, 0.3753, 0.3753, 0.3753, 0.3753, 0.3753, 0.3753, 0.3753, 0.3753, 0.3753, 0.3753, 0.3753, 0.3753, 0.3753, 0.3753, 0.3753, 0.1308, 0.7977, 0.7977, 0.1308, 0.7977, 0.1308, 0.7977, 0.1308, 0.7977, 0.1308, 0.7977, 0.1308, 0.7977, 0.1308, 0.7977, 0.1308, 0.7977, 0.1308, 0.7977, 0.1308, 0.7977, 0.1308, 0.7977, 0.1308, 0.7977, 0.1308, 0.7977, 0.1308, 0.7977, 0.1308, 0.7977, 0.1308, 0.822, 0.7727, 0.6582, 0.6582, 0.7727, 0.822, 0.6582, 0.7727, 0.822, 0.6582, 0.7727, 0.822, 0.6582, 0.7727, 0.822, 0.6582, 0.7727, 0.822, 0.6582, 0.7727, 0.822, 0.6582, 0.7727, 0.822, 0.6582, 0.7727, 0.822, 0.6582, 0.7727, 0.822, 0.6582, 0.7727, 0.822, 0.6582, 0.7727, 0.822, 0.6582, 0.7727, 0.822, 0.6582, 0.7727, 0.822, 0.6582, 0.7727, 0.822, 0.6582, 0.7727, 0.822, 0.4926, 0.4926, 0.4926, 0.4926, 0.4926, 0.4926, 0.4926, 0.4926, 0.4926, 0.4926, 0.4926, 0.4926, 0.4926, 0.4926, 0.4926, 0.4926, 0.02093, 0.02092, 0.0209, 0.02081, 0.02082, 0.02086, 0.02089, 0.02074, 0.02077, 0.02087, 0.02089, 0.02082, 0.02079, 0.02085, 0.02078, 0.02098]): _vg.add([_i], _w, 'REPLACE')
_vg = ob_squid.vertex_groups.new(name='Bone.004')
for _i, _w in zip([1, 3, 5, 7, 9, 11, 13, 15, 17, 19, 21, 23, 25, 27, 29, 31, 33, 36, 37, 40, 43, 46, 49, 52, 55, 58, 61, 64, 67, 70, 73, 76, 79, 82, 83, 84, 85, 86, 87, 88, 89, 90, 91, 92, 93, 94, 95, 96, 97, 98, 99, 100, 101, 102, 103, 104, 105, 106, 107, 108, 109, 110, 111, 112, 113, 114, 115, 116, 117, 118, 119, 120, 121, 122, 123, 124, 125, 126, 127, 128, 129], [0.9729, 0.6063, 0.6063, 0.6063, 0.6063, 0.6063, 0.6063, 0.6063, 0.6063, 0.6063, 0.6063, 0.6063, 0.6063, 0.6063, 0.6063, 0.6063, 0.6063, 0.03619, 0.03619, 0.03619, 0.03619, 0.03619, 0.03619, 0.03619, 0.03619, 0.03619, 0.03619, 0.03619, 0.03619, 0.03619, 0.03619, 0.03619, 0.03619, 0.08515, 0.1778, 0.3097, 0.3097, 0.1778, 0.08515, 0.3097, 0.1778, 0.08515, 0.3097, 0.1778, 0.08515, 0.3097, 0.1778, 0.08515, 0.3097, 0.1778, 0.08515, 0.3097, 0.1778, 0.08515, 0.3097, 0.1778, 0.08515, 0.3097, 0.1778, 0.08515, 0.3097, 0.1778, 0.08515, 0.3097, 0.1778, 0.08515, 0.3097, 0.1778, 0.08515, 0.3097, 0.1778, 0.08515, 0.3097, 0.1778, 0.08515, 0.3097, 0.1778, 0.08515, 0.3097, 0.1778, 0.08515]): _vg.add([_i], _w, 'REPLACE')
_vg = ob_squid.vertex_groups.new(name='Bone.006')
for _i, _w in zip([0, 12, 14, 16, 18, 20, 22, 24, 26, 57, 59, 60, 62, 63, 65, 66, 152, 153, 154, 155, 156, 157, 168, 169, 170, 171, 172, 186, 187, 201, 202, 203, 204, 218, 219, 235, 250, 251, 377, 378, 379, 380, 393, 394, 395, 396, 410, 411, 488, 489, 490, 491], [0.004106, 0.01358, 0.08085, 0.2072, 0.5243, 0.5199, 0.2053, 0.08043, 0.01259, 0.08244, 0.02763, 0.6556, 0.02812, 0.6593, 0.000222, 0.1004, 0.01059, 0.08021, 0.181, 0.1824, 0.08365, 0.01317, 0.1181, 0.6269, 0.6179, 0.1217, 0.0006341, 0.4107, 0.4064, 0.02089, 0.1466, 0.1473, 0.01263, 0.1614, 0.1477, 0.01483, 0.006664, 0.02028, 0.1868, 0.4633, 0.4513, 0.1838, 0.03502, 0.1841, 0.1996, 0.06108, 0.07254, 0.07958, 0.1136, 0.5628, 0.5667, 0.1281]): _vg.add([_i], _w, 'REPLACE')
_vg = ob_squid.vertex_groups.new(name='Bone.007')
for _i, _w in zip([18, 20, 60, 63, 66, 154, 155, 168, 169, 170, 171, 186, 187, 202, 203, 218, 219, 234, 235, 250, 251, 266, 267, 282, 283, 298, 299, 314, 315, 377, 378, 379, 380, 394, 395, 396, 410, 411, 426, 427, 442, 443, 458, 459, 489, 490, 491], [0.01904, 0.02065, 0.116, 0.1179, 0.001188, 0.01552, 0.01651, 0.0112, 0.1616, 0.1663, 0.01899, 0.5465, 0.5499, 0.7894, 0.773, 0.7957, 0.8168, 0.932, 0.9049, 0.8325, 0.8035, 0.4841, 0.4938, 0.1795, 0.1927, 0.105, 0.09202, 0.02309, 0.02616, 0.08725, 0.2306, 0.224, 0.08341, 0.7073, 0.7032, 0.007424, 0.8607, 0.8638, 0.7536, 0.7029, 0.1548, 0.166, 0.004881, 0.0112, 0.1001, 0.1018, 0.008017]): _vg.add([_i], _w, 'REPLACE')
_vg = ob_squid.vertex_groups.new(name='Bone.008')
for _i, _w in zip([218, 234, 235, 250, 251, 266, 267, 282, 283, 298, 299, 314, 315, 330, 331, 346, 347, 362, 363, 410, 411, 426, 427, 442, 443, 458, 459, 474, 475], [0.002135, 0.01732, 0.04921, 0.1338, 0.1562, 0.5148, 0.5065, 0.8152, 0.799, 0.8948, 0.9093, 0.9623, 0.9605, 0.9795, 0.9796, 0.9913, 0.9905, 0.997, 0.9974, 0.02584, 0.01393, 0.2359, 0.2811, 0.8434, 0.8321, 0.9722, 0.9689, 0.9965, 0.9963]): _vg.add([_i], _w, 'REPLACE')
_vg = ob_squid.vertex_groups.new(name='Bone.009')
for _i, _w in zip([0, 8, 10, 12, 14, 16, 18, 20, 22, 51, 53, 54, 56, 57, 59, 60, 150, 151, 152, 153, 154, 155, 165, 166, 167, 168, 169, 170, 188, 189, 199, 200, 201, 202, 220, 221, 232, 233, 252, 253, 375, 376, 377, 378, 391, 392, 393, 394, 408, 409, 486, 487, 488, 489], [0.005381, 0.0154, 0.08333, 0.2142, 0.5367, 0.5301, 0.2091, 0.08221, 0.01423, 0.08915, 0.02797, 0.6355, 0.0296, 0.6928, 0.001221, 0.09894, 0.01095, 0.0808, 0.18, 0.1875, 0.08541, 0.01457, 0.001743, 0.1332, 0.7061, 0.6477, 0.1246, 0.002918, 0.4241, 0.4284, 0.03009, 0.5697, 0.1791, 0.01165, 0.1619, 0.1356, 0.1015, 0.0203, 0.01389, 0.005296, 0.2036, 0.4895, 0.4783, 0.1898, 0.04799, 0.2756, 0.1971, 0.05958, 0.1122, 0.07132, 0.1178, 0.5492, 0.5921, 0.129]): _vg.add([_i], _w, 'REPLACE')
_vg = ob_squid.vertex_groups.new(name='Bone.010')
for _i, _w in zip([16, 54, 57, 152, 153, 167, 168, 169, 188, 189, 200, 201, 220, 221, 232, 233, 252, 253, 264, 265, 284, 285, 296, 297, 316, 317, 328, 329, 348, 349, 375, 376, 377, 378, 392, 393, 394, 408, 409, 424, 425, 440, 441, 456, 457, 486, 487, 488, 489], [0.003744, 0.1184, 0.1065, 0.01468, 0.01198, 0.07275, 0.1446, 0.01055, 0.539, 0.5483, 0.3522, 0.7477, 0.817, 0.869, 0.8493, 0.9165, 0.9237, 0.9465, 0.4865, 0.5025, 0.7839, 0.7812, 0.1217, 0.1037, 0.1569, 0.1427, 0.008477, 0.002407, 0.01604, 0.01562, 0.07473, 0.1934, 0.213, 0.07732, 0.6112, 0.7269, 0.0009961, 0.8358, 0.9052, 0.8069, 0.7748, 0.2417, 0.255, 0.06005, 0.05874, 0.000337, 0.1014, 0.09269, 0.00106]): _vg.add([_i], _w, 'REPLACE')
_vg = ob_squid.vertex_groups.new(name='Bone.011')
for _i, _w in zip([232, 233, 252, 264, 265, 284, 285, 296, 297, 316, 317, 328, 329, 348, 349, 360, 361, 424, 425, 440, 441, 456, 457, 472, 473], [0.02026, 0.02588, 0.02789, 0.5091, 0.4974, 0.2089, 0.2129, 0.8773, 0.8971, 0.8417, 0.8562, 0.9705, 0.9738, 0.9667, 0.9669, 0.9936, 0.9961, 0.1688, 0.2136, 0.7542, 0.7438, 0.9391, 0.9409, 0.9883, 0.9917]): _vg.add([_i], _w, 'REPLACE')
_vg = ob_squid.vertex_groups.new(name='Bone.012')
for _i, _w in zip([0, 4, 6, 8, 10, 12, 14, 16, 18, 45, 47, 48, 50, 51, 53, 54, 148, 149, 150, 151, 152, 153, 164, 165, 166, 167, 168, 190, 191, 197, 198, 199, 200, 222, 223, 230, 231, 254, 255, 373, 374, 375, 376, 389, 390, 391, 392, 406, 407, 484, 485, 486, 487], [0.004251, 0.01361, 0.08085, 0.2076, 0.5245, 0.5214, 0.207, 0.08092, 0.01304, 0.08496, 0.0278, 0.6492, 0.02871, 0.6685, 0.0007894, 0.1051, 0.01079, 0.08048, 0.1807, 0.1841, 0.08504, 0.01395, 0.1191, 0.6267, 0.6229, 0.1264, 0.00126, 0.4175, 0.4162, 0.01738, 0.16, 0.1503, 0.02476, 0.158, 0.1411, 0.01055, 0.008616, 0.004837, 0.01104, 0.1881, 0.4603, 0.4589, 0.1903, 0.03851, 0.1882, 0.197, 0.0631, 0.07412, 0.07404, 0.1152, 0.5585, 0.574, 0.1323]): _vg.add([_i], _w, 'REPLACE')
_vg = ob_squid.vertex_groups.new(name='Bone.013')
for _i, _w in zip([10, 12, 48, 51, 54, 150, 151, 164, 165, 166, 167, 190, 191, 198, 199, 222, 223, 230, 231, 254, 255, 262, 263, 286, 287, 294, 295, 318, 319, 373, 374, 375, 376, 390, 391, 392, 406, 407, 422, 423, 438, 439, 454, 455, 484, 485, 486, 487], [0.01825, 0.02002, 0.1186, 0.1165, 0.002688, 0.01649, 0.01646, 0.01121, 0.159, 0.1647, 0.02098, 0.5453, 0.5533, 0.7691, 0.7729, 0.8093, 0.8551, 0.9201, 0.9176, 0.8573, 0.9211, 0.4822, 0.5011, 0.2535, 0.7142, 0.1122, 0.1014, 0.06358, 0.1186, 0.08843, 0.2311, 0.2247, 0.08504, 0.7021, 0.7186, 0.00873, 0.8619, 0.8948, 0.7479, 0.7624, 0.1756, 0.2445, 0.02356, 0.05365, 0.001813, 0.1022, 0.1009, 0.009026]): _vg.add([_i], _w, 'REPLACE')
_vg = ob_squid.vertex_groups.new(name='Bone.014')
for _i, _w in zip([230, 231, 254, 255, 262, 263, 286, 287, 294, 295, 318, 319, 326, 327, 350, 351, 358, 359, 406, 422, 423, 438, 439, 454, 455, 470, 471], [0.02619, 0.03313, 0.1101, 0.03891, 0.5162, 0.4993, 0.7409, 0.2791, 0.8875, 0.8997, 0.9353, 0.8802, 0.9755, 0.9754, 0.983, 0.9749, 0.9955, 0.9967, 0.01882, 0.2399, 0.2246, 0.8223, 0.7543, 0.9627, 0.946, 0.9936, 0.9935]): _vg.add([_i], _w, 'REPLACE')
_vg = ob_squid.vertex_groups.new(name='Bone.015')
for _i, _w in zip([0, 2, 4, 6, 8, 10, 12, 14, 32, 39, 41, 42, 44, 45, 47, 48, 146, 147, 148, 149, 150, 151, 162, 163, 164, 165, 166, 192, 193, 195, 196, 197, 198, 224, 225, 228, 229, 256, 257, 371, 372, 373, 374, 387, 388, 389, 390, 404, 405, 482, 483, 484, 485], [0.004202, 0.08072, 0.2077, 0.5232, 0.5218, 0.2061, 0.08092, 0.01338, 0.0138, 0.08926, 0.02746, 0.6355, 0.02878, 0.6803, 0.0006998, 0.09938, 0.01095, 0.08056, 0.1791, 0.1851, 0.08456, 0.01385, 0.1209, 0.6211, 0.6261, 0.1228, 0.001788, 0.4085, 0.4143, 0.02158, 0.1601, 0.1398, 0.01627, 0.1618, 0.1426, 0.01448, 0.001094, 0.009549, 0.01226, 0.1899, 0.4533, 0.4648, 0.1867, 0.04748, 0.1897, 0.1935, 0.05941, 0.07768, 0.07232, 0.1178, 0.5485, 0.5822, 0.1285]): _vg.add([_i], _w, 'REPLACE')
_vg = ob_squid.vertex_groups.new(name='Bone.016')
for _i, _w in zip([6, 8, 42, 45, 148, 149, 162, 163, 164, 165, 192, 193, 196, 197, 224, 225, 228, 229, 256, 257, 260, 261, 288, 289, 292, 293, 320, 321, 371, 372, 373, 374, 388, 389, 390, 404, 405, 420, 421, 436, 437, 452, 453, 482, 483, 484, 485], [0.01924, 0.02012, 0.123, 0.1114, 0.01766, 0.01488, 0.01382, 0.1617, 0.1648, 0.01796, 0.5459, 0.5492, 0.766, 0.7899, 0.7936, 0.8287, 0.9128, 0.9247, 0.8267, 0.8234, 0.4797, 0.4968, 0.1922, 0.1824, 0.1086, 0.08558, 0.02952, 0.0211, 0.09118, 0.2329, 0.2219, 0.08169, 0.6929, 0.7209, 0.004245, 0.8478, 0.8845, 0.7304, 0.7275, 0.168, 0.1542, 0.01393, 0.002851, 0.005787, 0.1055, 0.09691, 0.004356]): _vg.add([_i], _w, 'REPLACE')
_vg = ob_squid.vertex_groups.new(name='Bone.017')
for _i, _w in zip([224, 228, 229, 256, 257, 260, 261, 288, 289, 292, 293, 320, 321, 324, 325, 352, 353, 356, 357, 404, 420, 421, 436, 437, 452, 453, 468, 469], [0.003604, 0.03479, 0.0299, 0.1375, 0.1414, 0.5185, 0.5038, 0.8016, 0.8108, 0.891, 0.9156, 0.959, 0.9632, 0.9775, 0.9818, 0.9906, 0.991, 0.9965, 0.9978, 0.03455, 0.2561, 0.2604, 0.8296, 0.8449, 0.9675, 0.9732, 0.9958, 0.9968]): _vg.add([_i], _w, 'REPLACE')
_vg = ob_squid.vertex_groups.new(name='Bone.018')
for _i, _w in zip([0, 2, 4, 6, 8, 10, 28, 30, 32, 34, 35, 38, 39, 42, 81, 146, 147, 148, 149, 160, 161, 162, 163, 164, 176, 177, 178, 179, 181, 194, 195, 196, 209, 211, 226, 227, 370, 371, 372, 385, 386, 387, 388, 401, 402, 403, 482, 483, 496, 497], [0.004281, 0.5251, 0.5205, 0.2059, 0.08058, 0.01287, 0.01393, 0.08116, 0.21, 0.6102, 0.02371, 0.02421, 0.6282, 0.09694, 0.09474, 0.1709, 0.1733, 0.0797, 0.01008, 0.009162, 0.07846, 0.6177, 0.1224, 0.0005454, 0.127, 0.6265, 0.1372, 0.1349, 0.0006462, 0.1422, 0.1375, 0.01666, 0.03244, 0.05743, 0.05693, 0.004584, 0.4517, 0.4417, 0.1811, 0.1964, 0.1349, 0.1518, 0.05916, 0.05332, 0.04349, 0.05012, 0.5393, 0.1229, 0.1201, 0.5259]): _vg.add([_i], _w, 'REPLACE')
_vg = ob_squid.vertex_groups.new(name='Bone.019')
for _i, _w in zip([2, 4, 34, 39, 42, 81, 146, 147, 162, 163, 176, 177, 178, 179, 194, 195, 210, 211, 226, 227, 242, 243, 258, 259, 274, 275, 290, 291, 307, 322, 370, 371, 372, 385, 386, 387, 388, 401, 402, 403, 418, 419, 434, 435, 450, 451, 482, 483, 496, 497], [0.02074, 0.02209, 0.1576, 0.1501, 0.01025, 0.01201, 0.03778, 0.03594, 0.169, 0.02235, 0.01944, 0.1642, 0.7997, 0.7986, 0.7929, 0.7854, 0.9354, 0.8893, 0.8988, 0.9097, 0.4846, 0.8448, 0.8196, 0.4927, 0.1044, 0.1791, 0.1985, 0.09252, 0.02298, 0.02828, 0.2473, 0.2362, 0.08885, 0.1005, 0.7531, 0.748, 0.01101, 0.0008024, 0.8835, 0.89, 0.759, 0.7027, 0.1527, 0.1677, 0.003824, 0.01262, 0.1301, 0.02005, 0.02235, 0.1356]): _vg.add([_i], _w, 'REPLACE')
_vg = ob_squid.vertex_groups.new(name='Bone.020')
for _i, _w in zip([210, 211, 227, 242, 243, 258, 259, 274, 275, 290, 291, 306, 307, 322, 323, 338, 339, 354, 355, 402, 403, 418, 419, 434, 435, 450, 451, 466, 467], [0.01689, 0.007164, 0.04996, 0.5145, 0.1358, 0.1588, 0.5068, 0.8955, 0.8177, 0.7968, 0.9083, 0.9797, 0.9628, 0.96, 0.9792, 0.9969, 0.9914, 0.9904, 0.9971, 0.02797, 0.01654, 0.2331, 0.2833, 0.846, 0.8297, 0.9728, 0.9682, 0.9964, 0.9961]): _vg.add([_i], _w, 'REPLACE')
_vg = ob_squid.vertex_groups.new(name='Bone.021')
for _i, _w in zip([0, 2, 4, 6, 24, 26, 28, 30, 32, 34, 75, 77, 78, 80, 81, 146, 147, 158, 159, 160, 161, 174, 175, 176, 177, 178, 180, 181, 207, 208, 209, 212, 213, 241, 370, 383, 384, 385, 386, 399, 400, 401, 416, 417, 494, 495, 496, 497], [0.004121, 0.2034, 0.07982, 0.01242, 0.01388, 0.08137, 0.21, 0.5268, 0.5171, 0.08909, 0.09426, 0.0246, 0.6451, 0.02336, 0.5982, 0.07687, 0.008116, 0.01065, 0.08019, 0.1752, 0.1694, 0.1261, 0.6367, 0.6051, 0.1162, 0.006426, 0.1333, 0.1424, 0.02815, 0.1264, 0.1468, 0.05522, 0.05836, 0.0148, 0.169, 0.2005, 0.4721, 0.4197, 0.05431, 0.05233, 0.1322, 0.1533, 0.03603, 0.05322, 0.1219, 0.5518, 0.5169, 0.115]): _vg.add([_i], _w, 'REPLACE')
_vg = ob_squid.vertex_groups.new(name='Bone.022')
for _i, _w in zip([30, 32, 34, 75, 78, 81, 160, 161, 174, 175, 176, 177, 180, 181, 208, 209, 212, 213, 240, 241, 244, 245, 272, 273, 276, 277, 304, 305, 308, 309, 370, 383, 384, 385, 386, 400, 401, 416, 417, 432, 433, 448, 449, 464, 465, 494, 495, 496, 497], [0.01964, 0.02233, 0.00998, 0.00544, 0.1444, 0.16, 0.03364, 0.03769, 0.01597, 0.1614, 0.1707, 0.021, 0.8087, 0.7852, 0.8196, 0.763, 0.897, 0.8928, 0.9495, 0.8934, 0.8547, 0.8123, 0.4861, 0.4903, 0.1761, 0.2033, 0.1035, 0.09479, 0.0219, 0.0301, 0.08836, 0.09601, 0.2412, 0.2392, 0.009798, 0.7686, 0.7335, 0.8968, 0.877, 0.7752, 0.691, 0.1483, 0.1709, 0.001949, 0.01442, 0.01551, 0.1255, 0.1371, 0.02099]): _vg.add([_i], _w, 'REPLACE')
_vg = ob_squid.vertex_groups.new(name='Bone.023')
for _i, _w in zip([212, 240, 241, 244, 245, 272, 273, 276, 277, 304, 305, 308, 309, 336, 337, 340, 341, 368, 369, 416, 417, 432, 433, 448, 449, 464, 465, 480, 481], [0.002329, 0.003444, 0.05738, 0.1281, 0.1643, 0.5132, 0.5086, 0.8211, 0.7914, 0.8964, 0.906, 0.9634, 0.959, 0.98, 0.9787, 0.9913, 0.9903, 0.9966, 0.9969, 0.0182, 0.02762, 0.2186, 0.2927, 0.8507, 0.826, 0.9738, 0.9672, 0.9962, 0.9959]): _vg.add([_i], _w, 'REPLACE')
_vg = ob_squid.vertex_groups.new(name='Bone.024')
for _i, _w in zip([0, 2, 20, 22, 24, 26, 28, 30, 32, 69, 71, 72, 74, 75, 78, 156, 157, 158, 159, 160, 161, 172, 173, 174, 175, 176, 182, 183, 205, 206, 207, 214, 215, 239, 381, 382, 383, 384, 397, 398, 399, 400, 414, 415, 492, 493, 494, 495], [0.003955, 0.01229, 0.01363, 0.08086, 0.2079, 0.5246, 0.5178, 0.2025, 0.07985, 0.08469, 0.02315, 0.6224, 0.02286, 0.613, 0.08126, 0.00838, 0.07701, 0.1711, 0.1699, 0.07586, 0.007465, 0.1201, 0.6294, 0.6107, 0.1126, 0.0006314, 0.1333, 0.1405, 0.01721, 0.1336, 0.1402, 0.05584, 0.05631, 0.00691, 0.1882, 0.4563, 0.4273, 0.1643, 0.04369, 0.1329, 0.1504, 0.04914, 0.03994, 0.05014, 0.1129, 0.534, 0.5269, 0.1096]): _vg.add([_i], _w, 'REPLACE')
_vg = ob_squid.vertex_groups.new(name='Bone.025')
for _i, _w in zip([26, 28, 69, 72, 75, 78, 158, 159, 172, 173, 174, 175, 182, 183, 206, 207, 214, 215, 238, 239, 246, 247, 270, 271, 278, 279, 302, 303, 310, 311, 335, 343, 381, 382, 383, 384, 398, 399, 400, 414, 415, 430, 431, 446, 447, 462, 463, 492, 493, 494, 495], [0.01961, 0.02166, 0.002931, 0.1525, 0.1557, 0.00243, 0.03576, 0.03656, 0.01378, 0.1621, 0.1696, 0.01723, 0.8067, 0.8016, 0.8062, 0.7783, 0.9009, 0.9264, 0.9402, 0.9088, 0.8698, 0.9212, 0.4853, 0.4992, 0.2331, 0.6954, 0.1078, 0.1088, 0.05771, 0.1201, 0.00622, 0.001416, 0.09436, 0.2435, 0.2375, 0.08417, 0.7599, 0.7504, 0.003727, 0.8928, 0.9057, 0.77, 0.7471, 0.1593, 0.2604, 0.01082, 0.06129, 0.01454, 0.1315, 0.1339, 0.01452]): _vg.add([_i], _w, 'REPLACE')
_vg = ob_squid.vertex_groups.new(name='Bone.026')
for _i, _w in zip([238, 239, 246, 247, 270, 271, 278, 279, 302, 303, 310, 311, 334, 335, 342, 343, 366, 367, 414, 430, 431, 446, 447, 462, 463, 478, 479], [0.0115, 0.04673, 0.112, 0.05731, 0.5138, 0.5002, 0.7638, 0.2999, 0.8921, 0.892, 0.9417, 0.879, 0.9781, 0.9719, 0.9845, 0.9741, 0.9966, 0.9954, 0.01552, 0.2226, 0.2385, 0.8396, 0.737, 0.9693, 0.9382, 0.9948, 0.9921]): _vg.add([_i], _w, 'REPLACE')
_vg = ob_squid.vertex_groups.new(name='Bone.027')
for _i, _w in zip([0, 16, 18, 20, 22, 24, 26, 28, 30, 63, 65, 66, 68, 69, 72, 154, 155, 156, 157, 158, 159, 170, 171, 172, 173, 174, 184, 185, 203, 204, 205, 206, 216, 217, 379, 380, 381, 382, 395, 396, 397, 398, 412, 413, 490, 491, 492, 493], [0.004051, 0.01315, 0.08058, 0.2079, 0.5232, 0.5203, 0.2044, 0.08033, 0.01238, 0.08534, 0.02274, 0.598, 0.02383, 0.6374, 0.09009, 0.007223, 0.07593, 0.1683, 0.1734, 0.07875, 0.009612, 0.1213, 0.6216, 0.6199, 0.1176, 0.0009295, 0.1362, 0.1417, 0.02281, 0.1416, 0.1311, 0.005554, 0.05886, 0.0561, 0.1863, 0.4422, 0.4452, 0.1755, 0.04328, 0.1358, 0.1491, 0.05531, 0.04748, 0.04558, 0.1119, 0.516, 0.5454, 0.118]): _vg.add([_i], _w, 'REPLACE')
_vg = ob_squid.vertex_groups.new(name='Bone.028')
for _i, _w in zip([22, 24, 63, 66, 69, 72, 156, 157, 170, 171, 172, 173, 184, 185, 204, 205, 216, 217, 236, 237, 248, 249, 268, 269, 280, 281, 300, 301, 312, 313, 379, 380, 381, 382, 396, 397, 398, 412, 413, 428, 429, 444, 445, 460, 461, 490, 491, 492, 493], [0.02046, 0.02155, 0.007049, 0.1605, 0.146, 0.004162, 0.0378, 0.03421, 0.01648, 0.1642, 0.1685, 0.01847, 0.7927, 0.7955, 0.7901, 0.7971, 0.8844, 0.9014, 0.9256, 0.9201, 0.8383, 0.8251, 0.4824, 0.4944, 0.1854, 0.191, 0.1064, 0.08902, 0.02615, 0.02465, 0.09743, 0.2467, 0.2342, 0.08498, 0.7447, 0.755, 0.006198, 0.8754, 0.8982, 0.7448, 0.7136, 0.1605, 0.161, 0.008988, 0.007534, 0.01873, 0.1375, 0.1267, 0.01472]): _vg.add([_i], _w, 'REPLACE')
_vg = ob_squid.vertex_groups.new(name='Bone.029')
for _i, _w in zip([216, 236, 237, 248, 249, 268, 269, 280, 281, 300, 301, 312, 313, 332, 333, 344, 345, 364, 365, 412, 413, 428, 429, 444, 445, 460, 461, 476, 477], [0.01026, 0.02675, 0.03955, 0.1406, 0.1543, 0.5163, 0.5054, 0.811, 0.8046, 0.8933, 0.9118, 0.9612, 0.9619, 0.9786, 0.9806, 0.991, 0.9908, 0.9966, 0.9975, 0.03451, 0.007912, 0.2458, 0.2738, 0.838, 0.8369, 0.9702, 0.9708, 0.996, 0.9965]): _vg.add([_i], _w, 'REPLACE')
_m = ob_squid.modifiers.new('Armature', 'ARMATURE')
_m.object = ob_armature
ob_lamp.location = (4.076, 1.005, 5.904)
ob_lamp.rotation_euler = (0.6503, 0.05522, 1.866)
ob_lamp.lock_rotations_4d = False
ob_lamp.empty_display_type = 'ARROWS'
ob_lamp.color = (0.0, 0.0, 0.0, 0.0)
ob_lamp.lineart.crease_threshold = 0.0
ob_camera.location = (7.481, -6.508, 5.344)
ob_camera.rotation_euler = (1.109, 0.0, 0.8149)
ob_camera.lock_rotations_4d = False
ob_camera.empty_display_type = 'ARROWS'
ob_camera.color = (0.0, 0.0, 0.0, 0.0)
ob_camera.display_type = 'WIRE'
ob_camera.lineart.crease_threshold = 0.0

# ---- collection membership
col_collection_1.objects.link(ob_armature)
col_collection_1.objects.link(ob_squid)
col_collection_1.objects.link(ob_lamp)
col_collection_1.objects.link(ob_camera)

# ---- scene / render settings (as saved in the file)
scene.camera = ob_camera
scene.frame_start = 1; scene.frame_end = 17; scene.frame_set(13)
scene.render.engine = 'BLENDER_EEVEE_NEXT'
scene.render.resolution_percentage = 50
scene.render.dither_intensity = 0.0
scene.cycles.use_denoising = False
scene.cycles.samples = 128
scene.cycles.sampling_pattern = 'TABULATED_SOBOL'
scene.cycles.light_sampling_threshold = 0.0
scene.cycles.use_adaptive_sampling = False
scene.cycles.use_light_tree = False
scene.cycles.blur_glossy = 0.0
scene.cycles.sample_clamp_indirect = 0.0
scene.view_settings.view_transform = 'Standard'
bpy.context.view_layer.update()
